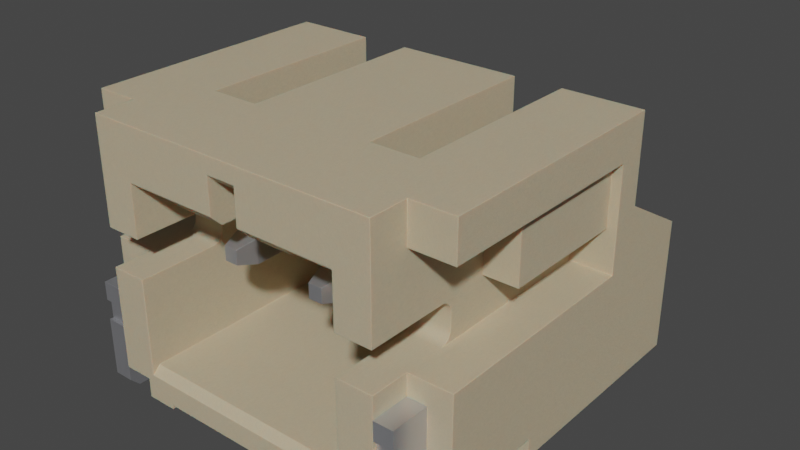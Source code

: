 # Source: Conn_JST_PH_1x2_S2B-PH-SM4-TB-LF-SN.blend  (saved by Blender 4.1.23; exported with 4.5.12 LTS)
import bpy
from mathutils import Matrix  # noqa: F401  (used for matrix-valued properties, if any)

bpy.ops.wm.read_factory_settings(use_empty=True)
scene = bpy.context.scene
scene.name = 'Scene'

# ---- collections
col_collection = bpy.data.collections.new('Collection'); scene.collection.children.link(col_collection)

# ---- materials (node trees are filled in below, after node groups)
mat_metal_pins = bpy.data.materials.new('metal_pins')
mat_metal_pins.use_transparent_shadow = False
mat_metal_pins.preview_render_type = 'CUBE'
mat_plastic_case_beige = bpy.data.materials.new('plastic_case_beige')
mat_plastic_case_beige.use_transparent_shadow = False
mat_plastic_case_beige.preview_render_type = 'CUBE'

# ---- material node trees
mat_metal_pins.use_nodes = True; mat_metal_pins.node_tree.nodes.clear()
_N = mat_metal_pins.node_tree.nodes; _L = mat_metal_pins.node_tree.links
n0 = _N.new('ShaderNodeMapping'); n0.name = 'Mapping'; n0.location = (-1447, -91)
n0.inputs[3].default_value = (4.8, 1.2, 1.1)
n1 = _N.new('ShaderNodeBsdfPrincipled'); n1.name = 'Principled BSDF'; n1.location = (-560, 254)
n1.distribution = 'GGX'
n1.subsurface_method = 'BURLEY'
n1.inputs[1].default_value = 0.7818
n1.inputs[2].default_value = 0.2886
n1.inputs[3].default_value = 1.45
n1.inputs[13].default_value = 0.0
n1.inputs[27].default_value = (0.0, 0.0, 0.0, 1.0)
n1.inputs[28].default_value = 1.0
n2 = _N.new('ShaderNodeOutputMaterial'); n2.name = 'Material Output.002'; n2.location = (-205, 253)
n2.width = 213
n3 = _N.new('ShaderNodeTexNoise'); n3.name = 'Noise Texture.002'; n3.location = (-1228, -73)
n3.inputs[2].default_value = 0.1
n3.inputs[3].default_value = 7.0
n3.inputs[4].default_value = 0.6
n3.inputs[8].default_value = 0.4
n4 = _N.new('ShaderNodeTexCoord'); n4.name = 'Texture Coordinate'; n4.location = (-1636, -116)
n5 = _N.new('ShaderNodeMix'); n5.name = 'Mix.001'; n5.location = (-921, 45)
n5.data_type = 'RGBA'
n5.inputs[6].default_value = (0.9398, 0.9547, 1.0, 1.0)
n5.inputs[7].default_value = (0.13, 0.1259, 0.1359, 1.0)
n6 = _N.new('ShaderNodeBump'); n6.name = 'Bump.001'; n6.location = (-1001, -227)
n6.inputs[0].default_value = 0.05
n6.inputs[1].default_value = 0.01
n6.inputs[2].default_value = 1.0
_L.new(n1.outputs[0], n2.inputs[0])
_L.new(n3.outputs[0], n6.inputs[3])
_L.new(n0.outputs[0], n3.inputs[0])
_L.new(n3.outputs[0], n5.inputs[0])
_L.new(n4.outputs[3], n0.inputs[0])
_L.new(n5.outputs[2], n1.inputs[0])
_L.new(n6.outputs[0], n1.inputs[5])
n2.is_active_output = True
mat_plastic_case_beige.use_nodes = True; mat_plastic_case_beige.node_tree.nodes.clear()
_N = mat_plastic_case_beige.node_tree.nodes; _L = mat_plastic_case_beige.node_tree.links
n0 = _N.new('ShaderNodeMapping'); n0.name = 'Mapping'; n0.location = (-1285, 476)
n0.inputs[3].default_value = (3.0, 1.0, 1.0)
n1 = _N.new('ShaderNodeOutputMaterial'); n1.name = 'Material Output.001'; n1.location = (26, 511)
n2 = _N.new('ShaderNodeTexCoord'); n2.name = 'Texture Coordinate'; n2.location = (-1524, 391)
n3 = _N.new('ShaderNodeTexNoise'); n3.name = 'Noise Texture'; n3.location = (-936, 387)
n3.inputs[2].default_value = 80.0
n3.inputs[3].default_value = 10.8
n3.inputs[4].default_value = 0.917
n3.inputs[8].default_value = 1.6
n4 = _N.new('ShaderNodeBump'); n4.name = 'Bump'; n4.location = (-650, 112)
n4.inputs[0].default_value = 0.05
n4.inputs[1].default_value = 1.0
n4.inputs[2].default_value = 1.0
n5 = _N.new('ShaderNodeValToRGB'); n5.name = 'ColorRamp'; n5.location = (-628, 397)
while len(n5.color_ramp.elements) > 1: n5.color_ramp.elements.remove(n5.color_ramp.elements[-1])
n5.color_ramp.elements[0].position = 0.0; n5.color_ramp.elements[0].color = (0.4187, 0.3465, 0.2389, 1.0)
_e = n5.color_ramp.elements.new(1.0); _e.color = (1.0, 0.8122, 0.55, 1.0)
n6 = _N.new('ShaderNodeBsdfPrincipled'); n6.name = 'Principled BSDF.001'; n6.location = (-306, 487)
n6.distribution = 'GGX'
n6.subsurface_method = 'BURLEY'
n6.inputs[1].default_value = 0.02
n6.inputs[2].default_value = 0.4636
n6.inputs[3].default_value = 1.4
n6.inputs[8].default_value = 1.0
n6.inputs[10].default_value = 0.1
n6.inputs[13].default_value = 0.3
n6.inputs[18].default_value = 0.2
n6.inputs[27].default_value = (0.0, 0.0, 0.0, 1.0)
n6.inputs[28].default_value = 1.0
n7 = _N.new('ShaderNodeMix'); n7.name = 'Mix'; n7.location = (-476, 367)
n7.data_type = 'RGBA'
n7.inputs[0].default_value = 0.1
n7.inputs[7].default_value = (0.2029, 0.2525, 0.1267, 1.0)
_L.new(n6.outputs[0], n1.inputs[0])
_L.new(n0.outputs[0], n3.inputs[0])
_L.new(n2.outputs[0], n0.inputs[0])
_L.new(n3.outputs[0], n5.inputs[0])
_L.new(n3.outputs[0], n4.inputs[3])
_L.new(n4.outputs[0], n6.inputs[5])
_L.new(n5.outputs[0], n7.inputs[6])
_L.new(n7.outputs[2], n6.inputs[0])
n1.is_active_output = True

# ---- world
world_world = bpy.data.worlds.new('World'); scene.world = world_world
world_world.use_nodes = True; world_world.node_tree.nodes.clear()
_N = world_world.node_tree.nodes; _L = world_world.node_tree.links
n0 = _N.new('ShaderNodeOutputWorld'); n0.name = 'World Output'; n0.location = (300, 300)
n1 = _N.new('ShaderNodeBackground'); n1.name = 'Background'; n1.location = (10, 300)
n1.inputs[0].default_value = (0.05088, 0.05088, 0.05088, 1.0)
_L.new(n1.outputs[0], n0.inputs[0])
n0.is_active_output = True
world_world.color = (0.05088, 0.05088, 0.05088)
world_world.use_sun_shadow = False
world_world.sun_shadow_jitter_overblur = 0.0

# ---- meshes
me_shape_9_indexedfaceset_001 = bpy.data.meshes.new('SHAPE_9_IndexedFaceSet.001')
me_shape_9_indexedfaceset_001.from_pydata([(0.3005, 0.2777, -0.8787), (0.4974, 1.136, -0.8787), (0.3005, 1.136, -0.8787), (0.3005, 0.2777, -0.6818), (0.3005, 0.2182, -0.6894), (0.3005, 0.0766, -0.794), (0.3005, 0.05186, -0.8486), (0.4974, 0.2182, -0.6894), (0.4974, 0.1143, -0.7474), (0.4974, 0.0766, -0.794), (0.4974, 0.05186, -0.8486), (0.4974, 0.04166, -0.9077), (0.3005, 0.04166, -0.9077), (0.4974, 0.014, -1.541), (0.4974, 0.2107, -1.55), (0.4552, 0.1645, -1.705), (0.4974, 0.2383, -0.9163), (0.3005, 0.2383, -0.9163), (0.4974, 0.24, -0.9065), (0.4974, 0.2441, -0.8974), (0.4974, 0.2504, -0.8896), (0.4974, 0.2585, -0.8836), (0.4974, 0.2677, -0.8799), (0.3005, 0.24, -0.9065), (0.3005, 0.2441, -0.8974), (0.3005, 0.2504, -0.8896), (0.3005, 0.2677, -0.8799), (0.3005, 1.303, -0.8095), (0.3005, 1.341, -0.7605), (0.3005, 1.364, -0.7036), (0.3005, 1.372, -0.6424), (0.4974, 1.372, -0.6424), (0.4974, 1.197, -0.8706), (0.4974, 1.254, -0.847), (0.4974, 1.303, -0.8095), (0.4974, 1.341, -0.7605), (0.4552, 1.333, 1.306), (0.4974, 1.372, 1.149), (0.3427, 1.333, 1.306), (0.4552, 1.215, 1.306), (0.3005, 1.175, 1.149), (0.3427, 1.215, 1.306), (0.4974, 1.175, 1.149), (0.3005, 1.175, -0.6818), (0.4974, 0.2777, -0.6818), (0.4974, 0.1625, -0.7118), (0.4974, 0.2777, -0.8787), (0.4974, 1.364, -0.7036), (0.3005, 0.1625, -0.7118), (0.3005, 0.1143, -0.7474), (0.3005, 0.014, -1.541), (0.3005, 0.2585, -0.8836), (0.3005, 1.197, -0.8706), (0.3005, 1.254, -0.847), (0.3005, 1.372, 1.149), (0.3427, 0.04646, -1.7), (0.3427, 0.1645, -1.705), (0.3005, 0.2107, -1.55), (0.4552, 0.04646, -1.7), (-0.29, 0.2777, -0.6818), (-0.29, 0.2182, -0.6894), (-0.29, 0.1625, -0.7118), (-0.29, 0.1143, -0.7474), (-0.4869, 0.1625, -0.7118), (-0.4869, 0.1143, -0.7474), (-0.4869, 0.05186, -0.8486), (-0.4869, 0.04166, -0.9077), (-0.29, 0.04166, -0.9077), (-0.3322, 0.04646, -1.7), (-0.4447, 0.04646, -1.7), (-0.4869, 0.2107, -1.55), (-0.29, 0.2107, -1.55), (-0.29, 0.2777, -0.8787), (-0.4869, 0.2504, -0.8896), (-0.29, 0.2383, -0.9163), (-0.29, 0.2441, -0.8974), (-0.29, 0.2504, -0.8896), (-0.29, 0.2585, -0.8836), (-0.29, 0.2677, -0.8799), (-0.29, 1.136, -0.8787), (-0.4869, 0.2777, -0.8787), (-0.29, 1.197, -0.8706), (-0.29, 1.254, -0.847), (-0.29, 1.303, -0.8095), (-0.29, 1.364, -0.7036), (-0.4869, 1.197, -0.8706), (-0.4869, 1.303, -0.8095), (-0.4869, 1.364, -0.7036), (-0.4869, 1.372, -0.6424), (-0.29, 1.372, -0.6424), (-0.3322, 1.333, 1.306), (-0.3322, 1.215, 1.306), (-0.4447, 1.215, 1.306), (-0.4869, 1.372, 1.149), (-0.4869, 1.136, -0.8787), (-0.4869, 1.254, -0.847), (-0.4869, 1.341, -0.7605), (-0.4869, 0.2383, -0.9163), (-0.4869, 0.24, -0.9065), (-0.4869, 0.2441, -0.8974), (-0.4869, 0.2585, -0.8836), (-0.4869, 0.2677, -0.8799), (-0.4869, 0.2777, -0.6818), (-0.4869, 0.2182, -0.6894), (-0.4869, 0.0766, -0.794), (-0.29, 1.175, 1.149), (-0.29, 1.372, 1.149), (-0.29, 1.341, -0.7605), (-0.29, 0.24, -0.9065), (-0.29, 0.0766, -0.794), (-0.29, 0.05186, -0.8486), (-0.4447, 1.333, 1.306), (-0.4869, 1.175, 1.149), (-0.29, 0.014, -1.541), (-0.3322, 0.1645, -1.705), (-0.4869, 0.014, -1.541), (-0.4447, 0.1645, -1.705), (1.364, 0.8801, 1.68), (1.206, 0.8801, 1.68), (1.206, 0.7268, 1.68), (1.206, 0.7268, 1.649), (1.364, 0.5644, 1.649), (1.206, 0.5644, 1.649), (1.206, 0.5644, 1.68), (1.364, 0.09274, 1.68), (1.206, 0.014, 1.602), (1.364, 0.014, 1.309), (1.206, 0.014, 1.309), (1.364, 0.05337, 1.269), (1.206, 0.05337, 1.219), (1.206, 0.014, 1.18), (1.364, 0.014, 0.6174), (1.206, 0.014, 0.6174), (1.206, 0.09274, 0.5387), (1.364, 0.09274, 0.5387), (1.206, 0.8801, 0.5387), (1.364, 0.8801, 0.5387), (1.364, 0.7268, 1.68), (1.364, 0.7268, 1.649), (1.364, 0.5644, 1.68), (1.364, 0.014, 1.602), (1.364, 0.05337, 1.219), (1.364, 0.014, 1.18), (1.206, 0.09274, 1.68), (1.206, 0.05337, 1.269), (0.7237, 0.05337, -0.6818), (1.56, 0.05337, -1.312), (1.56, 0.05337, 0.4993), (0.9698, 0.05337, 1.68), (-1.196, 1.274, 0.9324), (-0.9003, 1.156, 0.9324), (-0.9003, 1.372, 1.031), (-1.196, 1.372, 1.031), (-1.55, 2.219, 1.365), (-1.55, 1.057, 1.365), (-1.55, 0.05337, 0.4993), (-1.55, 2.219, -0.6818), (-1.55, 1.906, 1.365), (-1.55, 1.057, -0.4515), (1.206, 1.156, 0.9324), (1.206, 1.086, 0.9612), (1.206, 1.061, 1.005), (1.206, 1.359, 0.9816), (1.206, 1.343, 0.9612), (1.206, 1.323, 0.9456), (1.206, 1.299, 0.9357), (1.56, 1.906, 1.365), (1.482, 1.906, -0.4515), (1.56, 1.906, -0.4515), (1.56, 1.057, -0.4515), (1.206, 1.4, -0.4515), (1.206, 1.274, 0.9324), (1.206, 1.372, 1.68), (1.206, 1.372, 1.031), (1.245, 0.05337, -0.6818), (1.56, 1.51, -0.6818), (1.56, 2.219, -0.6818), (0.5171, 2.219, -0.6818), (-0.9003, 1.707, -0.6818), (-1.55, 1.51, -0.6818), (-0.7133, 0.05337, -0.6818), (-0.7133, 0.0888, -0.6818), (0.7237, 0.0888, -0.6818), (0.4974, 1.372, -0.6818), (-0.4869, 1.175, -0.6818), (-0.29, 1.372, -0.6818), (-1.235, 0.05337, -0.6818), (0.9698, 0.2108, 1.68), (0.7237, 0.0888, 1.68), (-0.7133, 0.0888, 1.68), (-0.7133, 0.05337, 1.68), (-1.196, 0.2108, 1.68), (-0.9003, 1.057, 1.68), (0.9108, 0.266, 1.68), (0.9698, 0.2108, 0.4993), (0.9698, 0.05337, 0.4993), (1.56, 2.219, 1.365), (-1.55, 0.2108, 0.4993), (-0.9593, 0.05337, 0.4993), (-0.9593, 0.05337, 1.68), (1.206, 1.057, 1.68), (1.206, 0.2108, 0.5387), (0.9108, 1.768, 1.651), (0.9108, 1.372, 1.68), (0.9108, 1.372, 1.031), (0.9108, 1.274, 0.9324), (0.9108, 1.299, 0.9357), (0.9108, 1.323, 0.9456), (0.9108, 1.086, 0.9612), (0.9108, 0.329, -0.2291), (0.9108, 1.707, -0.6818), (0.9108, 2.219, -0.6818), (0.9108, 1.768, 0.893), (0.9108, 0.329, 1.617), (-0.9003, 0.329, 1.617), (-0.9003, 1.372, 1.68), (-0.9003, 1.299, 0.9357), (-0.9003, 1.274, 0.9324), (-0.9003, 0.329, -0.2291), (-0.9003, 2.219, -0.6818), (-1.196, 0.2108, 0.5387), (1.56, 0.2108, 0.4993), (1.206, 0.2108, 1.68), (1.56, 0.2108, 1.365), (1.56, 1.057, 1.365), (1.364, 0.8801, 1.365), (1.245, 0.05337, -1.312), (1.56, 1.146, -1.312), (1.206, 2.219, 1.365), (-1.196, 2.219, 1.68), (-0.9003, 2.219, 0.893), (-0.5066, 2.219, -0.6818), (1.206, 1.906, 1.365), (1.245, 1.146, -1.312), (1.245, 1.51, -0.6818), (-1.235, 1.51, -0.6818), (-1.235, 0.05337, -1.312), (-0.9593, 0.2108, 1.68), (-0.9593, 0.2108, 0.4993), (-1.55, 0.2108, 1.365), (-1.353, 0.8801, 1.365), (-1.353, 0.2108, 1.365), (-1.55, 1.146, -1.312), (-1.235, 1.146, -1.312), (-1.55, 0.05337, -1.312), (0.5171, 2.219, 0.893), (0.9108, 2.219, 0.893), (0.5171, 1.707, -0.6818), (0.5171, 1.707, 0.00717), (1.206, 1.057, -0.4515), (1.206, 1.057, 1.365), (0.9108, 1.057, 1.68), (-0.9003, 0.9294, -0.2291), (0.9108, 0.9294, -0.2291), (-0.1129, 1.707, 0.00717), (-0.5066, 2.219, 0.893), (-0.5066, 1.707, -0.6818), (-0.9003, 1.707, 0.00717), (-1.196, 1.057, 1.68), (-1.196, 1.057, 1.365), (0.5171, 1.768, 1.651), (0.5171, 1.707, 1.59), (-0.5066, 1.707, 1.59), (-0.1129, 1.797, 1.68), (-1.196, 1.372, 1.68), (1.206, 2.219, 1.68), (0.9108, 1.797, 1.68), (0.1234, 1.797, 1.68), (0.1234, 2.085, 1.68), (-1.196, 1.906, 1.365), (-1.196, 2.219, 1.365), (-1.196, 1.343, 0.9612), (-1.196, 1.359, 0.9816), (-1.196, 1.369, 1.005), (-1.196, 1.057, -0.4515), (0.1234, 2.022, 1.617), (0.1234, 1.707, 1.59), (-0.9003, 1.166, 0.00717), (0.9108, 1.166, 0.00717), (-0.1129, 2.022, 1.617), (-0.1129, 2.022, 0.00717), (-0.1129, 1.707, 1.59), (-0.5066, 1.707, 0.00717), (0.1234, 2.022, 0.00717), (0.1234, 1.707, 0.00717), (0.9108, 1.707, 0.00717), (-0.29, 1.175, 0.00717), (-0.4869, 1.372, 0.00717), (0.3005, 1.372, 0.00717), (0.3005, 1.175, 0.00717), (0.4974, 1.175, 0.00717), (0.4974, 1.175, -0.6818), (0.3005, 1.372, -0.6818), (0.4974, 1.372, 0.00717), (-0.4869, 1.372, -0.6818), (-0.29, 1.175, -0.6818), (-0.29, 1.372, 0.00717), (-0.4869, 1.175, 0.00717), (1.206, 1.906, 0.6115), (1.482, 1.4, 0.6115), (1.206, 1.4, 0.6115), (1.482, 1.4, -0.4515), (1.482, 1.906, 0.6115), (1.206, 0.8801, 1.365), (1.364, 0.2108, 1.365), (1.364, 0.2108, 0.5387), (-1.196, 1.4, -0.4515), (-1.55, 1.906, -0.4515), (-1.196, 1.906, 0.6115), (-1.471, 1.906, -0.4515), (-1.196, 1.4, 0.6115), (-1.471, 1.4, 0.6115), (-1.471, 1.4, -0.4515), (-1.471, 1.906, 0.6115), (-1.196, 0.8801, 1.365), (-1.353, 0.2108, 0.5387), (-1.353, 0.8801, 0.5387), (0.7237, 0.05337, 1.68), (-0.9003, 1.768, 1.651), (-0.9003, 1.797, 1.68), (-0.5066, 1.768, 1.651), (-0.9003, 0.266, 1.68), (-0.1129, 2.085, 1.68), (0.5171, 1.768, 0.893), (-0.5066, 1.768, 0.893), (-0.9003, 1.768, 0.893), (-1.196, 1.156, 0.9324), (-0.9003, 1.13, 0.9357), (-0.9003, 1.107, 0.9456), (-0.9003, 1.086, 0.9612), (-0.9003, 1.07, 0.9816), (-0.9003, 1.061, 1.005), (-0.9003, 1.057, 1.031), (-1.196, 1.057, 1.031), (-1.196, 1.061, 1.005), (-1.196, 1.07, 0.9816), (-1.196, 1.086, 0.9612), (-1.196, 1.107, 0.9456), (-1.196, 1.13, 0.9357), (-1.196, 1.299, 0.9357), (-1.196, 1.323, 0.9456), (-0.9003, 1.369, 1.005), (-0.9003, 1.359, 0.9816), (-0.9003, 1.343, 0.9612), (-0.9003, 1.323, 0.9456), (0.9108, 1.156, 0.9324), (1.206, 1.13, 0.9357), (1.206, 1.107, 0.9456), (1.206, 1.07, 0.9816), (1.206, 1.057, 1.031), (0.9108, 1.057, 1.031), (0.9108, 1.061, 1.005), (0.9108, 1.07, 0.9816), (0.9108, 1.107, 0.9456), (0.9108, 1.13, 0.9357), (0.9108, 1.343, 0.9612), (0.9108, 1.359, 0.9816), (0.9108, 1.369, 1.005), (1.206, 1.369, 1.005), (-1.196, 0.8801, 1.68), (-1.196, 0.7268, 1.68), (-1.353, 0.8801, 1.68), (-1.353, 0.7268, 1.68), (-1.196, 0.7268, 1.649), (-1.353, 0.5644, 1.68), (-1.196, 0.5644, 1.68), (-1.196, 0.5644, 1.649), (-1.196, 0.09274, 1.68), (-1.353, 0.014, 1.602), (-1.353, 0.09274, 1.68), (-1.353, 0.014, 1.309), (-1.196, 0.014, 1.309), (-1.196, 0.014, 1.602), (-1.196, 0.05337, 1.219), (-1.353, 0.05337, 1.269), (-1.196, 0.014, 0.6174), (-1.353, 0.014, 0.6174), (-1.353, 0.09274, 0.5387), (-1.353, 0.014, 1.18), (-1.353, 0.05337, 1.219), (-1.353, 0.5644, 1.649), (-1.353, 0.7268, 1.649), (-1.196, 0.09274, 0.5387), (-1.196, 0.8801, 0.5387), (-1.196, 0.014, 1.18), (-1.196, 0.05337, 1.269)], [], [(5, 6, 10, 9), (11, 10, 6, 12), (48, 49, 8, 45), (18, 23, 24, 19), (3, 4, 7, 44), (49, 5, 9, 8), (11, 12, 50, 13), (4, 48, 45, 7), (58, 55, 56, 15), (113, 115, 69, 68), (14, 57, 17, 16), (114, 116, 70, 71), (20, 25, 51, 21), (53, 27, 34, 33), (21, 51, 26, 22), (31, 47, 29, 30), (22, 26, 0, 46), (19, 24, 25, 20), (23, 18, 16, 17), (27, 28, 35, 34), (2, 52, 32, 1), (62, 61, 63, 64), (28, 29, 47, 35), (31, 30, 54, 37), (52, 53, 33, 32), (38, 41, 39, 36), (106, 93, 111, 90), (40, 43, 291, 42), (91, 92, 112, 105), (59, 295, 184, 102), (43, 40, 54, 30, 29, 28, 27, 53, 52, 2, 0, 26, 51, 25, 24, 23, 17, 57, 50, 12, 6, 5, 49, 48, 4, 3), (104, 64, 63, 103, 102, 184, 112, 93, 88, 87, 96, 86, 95, 85, 94, 80, 101, 100, 73, 99, 98, 97, 70, 115, 66, 65), (21, 22, 46, 1, 32, 33, 34, 35, 47, 31, 37, 42, 291, 44, 7, 45, 8, 9, 10, 11, 13, 14, 16, 18, 19, 20), (305, 201, 222, 187, 194, 221, 223, 304), (286, 297, 287, 296, 254, 282, 257, 277, 278, 285, 248, 293, 290, 289), (197, 239, 154, 158, 307, 157, 153, 156, 179, 242, 244, 155), (42, 37, 36, 39), (14, 13, 58, 15), (115, 70, 116, 69), (102, 103, 60, 59), (109, 62, 64, 104), (67, 66, 115, 113), (73, 76, 75, 99), (110, 109, 104, 65), (67, 110, 65, 66), (61, 60, 103, 63), (68, 69, 116, 114), (15, 56, 57, 14), (71, 70, 97, 74), (39, 41, 40, 42), (78, 101, 80, 72), (99, 75, 108, 98), (98, 108, 74, 97), (101, 78, 77, 100), (79, 72, 80, 94), (100, 77, 76, 73), (83, 82, 95, 86), (82, 81, 85, 95), (107, 83, 86, 96), (120, 122, 121, 138), (94, 85, 81, 79), (84, 107, 96, 87), (89, 84, 87, 88), (89, 88, 93, 106), (91, 90, 111, 92), (235, 186, 236, 243), (295, 105, 112, 184), (37, 54, 38, 36), (76, 77, 78, 72, 79, 81, 82, 83, 107, 84, 89, 106, 105, 295, 59, 60, 61, 62, 109, 110, 67, 113, 71, 74, 108, 75), (156, 219, 178, 256, 294, 184, 235, 179), (220, 315, 241, 239, 197, 238, 237, 191), (154, 239, 241, 240, 314, 259), (40, 41, 38, 54), (106, 90, 91, 105), (57, 56, 55, 50), (93, 112, 92, 111), (118, 119, 137, 117), (119, 120, 138, 137), (122, 123, 139, 121), (123, 143, 124, 139), (124, 143, 125, 140), (131, 132, 133, 134), (140, 125, 127, 126), (126, 127, 144, 128), (128, 144, 129, 141), (141, 129, 130, 142), (142, 130, 132, 131), (133, 135, 136, 134), (146, 226, 233, 227), (217, 149, 326, 150), (140, 126, 128, 141, 142, 131, 134, 136, 117, 137, 138, 121, 139, 124), (307, 158, 274, 306, 312, 309), (113, 68, 114, 71), (145, 174, 226, 146, 147, 195, 148, 317), (215, 264, 152, 151), (270, 153, 157, 269), (171, 205, 345, 159), (263, 319, 318, 320, 262, 281), (302, 167, 168, 166, 232, 298), (172, 203, 204, 173), (13, 50, 55, 58), (148, 195, 194, 187), (198, 155, 244, 236, 186, 180, 190, 199), (210, 183, 292, 247), (237, 199, 190, 189, 188, 317, 148, 187, 222, 200, 251, 193, 321, 192, 258, 191), (169, 224, 223, 221, 147, 146, 227, 175, 176, 196, 166, 168), (221, 194, 195, 147), (198, 238, 197, 155), (198, 199, 237, 238), (209, 218, 214, 213), (222, 201, 135, 303, 250, 200), (266, 202, 212, 246, 211, 210, 285, 278, 253, 209, 213, 193, 251, 350, 351, 352, 208, 353, 354, 345, 205, 206, 207, 355, 356, 357, 204, 203), (322, 268, 267, 266, 203, 172, 265, 229, 264, 215, 319, 263), (227, 233, 234, 175), (332, 192, 321, 214, 218, 252, 277, 257, 178, 219, 230, 325, 318, 319, 215, 151, 341, 342, 343, 344, 216, 217, 150, 327, 328, 329, 330, 331), (225, 304, 223, 224, 250, 303), (183, 210, 211, 176, 175, 234, 174, 145, 182, 181, 180, 186, 235, 184, 295, 185, 294, 256, 231, 177, 247, 292, 43, 291), (248, 284, 283, 280, 254, 296, 286, 289, 288, 293), (229, 265, 228, 196, 176, 211, 246, 245, 177, 231, 255, 230, 219, 156, 153, 270), (196, 228, 232, 166), (243, 242, 179, 235), (233, 226, 174, 234), (135, 133, 132, 130, 129, 144, 127, 125, 143, 123, 122, 120, 119, 118), (236, 244, 242, 243), (261, 276, 284, 248), (212, 323, 245, 246), (285, 210, 247, 248), (218, 209, 253, 252), (349, 350, 251, 200, 250, 224, 169, 249), (281, 262, 282, 254), (324, 325, 230, 255), (178, 257, 282, 256), (275, 279, 280, 283), (259, 258, 192, 332, 333, 274, 158, 154), (255, 231, 256, 282, 262, 320, 324), (261, 248, 247, 177, 245, 323, 260), (270, 269, 308, 310, 306, 274, 333, 334, 335, 336, 337, 338, 326, 149, 339, 340, 271, 272, 273, 152, 264, 229), (275, 283, 284, 276, 267, 268), (290, 291, 43, 289), (288, 292, 183, 293), (265, 172, 173, 358, 162, 163, 164, 165, 171, 159, 346, 347, 160, 348, 161, 349, 249, 170, 300, 298, 232, 228), (263, 281, 254, 280, 279, 322), (296, 185, 295, 286), (292, 288, 289, 43), (183, 291, 290, 293), (297, 286, 295, 184), (294, 185, 296, 287), (184, 294, 287, 297), (298, 300, 299, 302), (299, 300, 170, 301), (328, 337, 336, 329), (301, 167, 302, 299), (135, 201, 305, 136), (303, 135, 136, 225), (305, 304, 225, 136), (311, 312, 306, 310), (308, 313, 311, 310), (309, 312, 311, 313), (316, 383, 314, 240), (241, 315, 316, 240), (315, 220, 383, 316), (182, 188, 189, 181), (182, 145, 317, 188), (189, 190, 180, 181), (214, 321, 193, 213), (259, 314, 383, 220, 191, 258), (266, 267, 276, 261, 260, 202), (169, 168, 167, 301, 170, 249), (275, 268, 322, 279), (202, 260, 323, 212), (320, 318, 325, 324), (338, 327, 150, 326), (216, 339, 149, 217), (329, 336, 335, 330), (327, 338, 337, 328), (331, 334, 333, 332), (348, 352, 351, 161), (346, 354, 353, 347), (344, 340, 339, 216), (343, 271, 340, 344), (342, 272, 271, 343), (341, 273, 272, 342), (151, 152, 273, 341), (354, 346, 159, 345), (347, 353, 208, 160), (356, 162, 358, 357), (160, 208, 352, 348), (161, 351, 350, 349), (252, 253, 278, 277), (165, 206, 205, 171), (207, 164, 163, 355), (355, 163, 162, 356), (206, 165, 164, 207), (357, 358, 173, 204), (360, 359, 361, 362), (359, 383, 316, 361), (363, 360, 362, 381), (372, 368, 370, 371), (366, 363, 381, 380), (365, 366, 380, 364), (367, 365, 364, 369), (367, 369, 368, 372), (371, 370, 374, 385), (43, 3, 44, 291), (385, 374, 379, 373), (373, 379, 378, 384), (384, 378, 376, 375), (375, 376, 377, 382), (383, 382, 377, 316), (330, 335, 334, 331), (380, 381, 362, 361, 316, 377, 376, 378, 379, 374, 370, 368, 369, 364), (157, 307, 309, 313, 308, 269), (371, 385, 373, 384, 375, 382, 383, 359, 360, 363, 366, 365, 367, 372), (0, 2, 1, 46), (303, 225, 117, 118)])
me_shape_9_indexedfaceset_001.polygons.foreach_set('use_smooth', [True] * 215)
me_shape_9_indexedfaceset_001.polygons.foreach_set('material_index', [0, 0, 0, 0, 0, 0, 0, 0, 0, 0, 0, 0, 0, 0, 0, 0, 0, 0, 0, 0, 0, 0, 0, 0, 0, 0, 0, 0, 0, 0, 0, 0, 0, 1, 1, 1, 0, 0, 0, 0, 0, 0, 0, 0, 0, 0, 0, 0, 0, 0, 0, 0, 0, 0, 0, 0, 0, 0, 0, 0, 0, 0, 0, 0, 0, 1, 0, 0, 0, 1, 1, 1, 0, 0, 0, 0, 0, 0, 0, 0, 0, 0, 0, 0, 0, 0, 0, 0, 1, 1, 0, 1, 0, 1, 1, 1, 1, 1, 1, 1, 0, 1, 1, 1, 1, 1, 1, 1, 1, 1, 1, 1, 1, 1, 1, 1, 1, 1, 1, 1, 1, 1, 0, 1, 1, 1, 1, 1, 1, 1, 1, 1, 1, 1, 1, 1, 1, 1, 1, 1, 1, 1, 1, 1, 1, 1, 1, 1, 1, 1, 1, 1, 1, 1, 1, 1, 1, 1, 1, 1, 1, 1, 1, 1, 1, 1, 1, 1, 1, 1, 1, 1, 1, 1, 1, 1, 1, 1, 1, 1, 1, 1, 1, 1, 1, 1, 1, 1, 1, 1, 1, 1, 1, 1, 0, 0, 0, 0, 0, 0, 0, 0, 0, 0, 0, 0, 0, 0, 0, 1, 0, 1, 0, 0, 0])
_k = set([(0, 2), (0, 26), (1, 32), (1, 46), (2, 52), (3, 4), (3, 43), (4, 48), (5, 6), (5, 49), (6, 12), (7, 44), (7, 45), (8, 9), (8, 45), (9, 10), (10, 11), (11, 13), (12, 50), (13, 14), (13, 50), (13, 58), (14, 15), (14, 16), (14, 57), (15, 56), (15, 58), (16, 18), (17, 23), (17, 57), (18, 19), (19, 20), (20, 21), (21, 22), (22, 46), (23, 24), (24, 25), (25, 51), (26, 51), (27, 28), (27, 53), (28, 29), (29, 30), (30, 54), (31, 37), (31, 47), (32, 33), (33, 34), (34, 35), (35, 47), (36, 37), (36, 38), (36, 39), (37, 42), (37, 54), (38, 41), (38, 54), (39, 41), (39, 42), (40, 41), (40, 42), (40, 43), (40, 54), (42, 291), (43, 289), (43, 292), (44, 291), (48, 49), (50, 55), (50, 57), (52, 53), (55, 56), (55, 58), (56, 57), (59, 60), (59, 295), (60, 61), (61, 62), (62, 109), (63, 64), (63, 103), (64, 104), (65, 66), (65, 104), (66, 115), (67, 110), (67, 113), (68, 69), (68, 113), (68, 114), (69, 115), (69, 116), (70, 71), (70, 97), (70, 115), (70, 116), (71, 74), (71, 113), (71, 114), (72, 78), (72, 79), (73, 99), (73, 100), (74, 108), (75, 76), (75, 108), (76, 77), (77, 78), (79, 81), (80, 94), (80, 101), (81, 82), (82, 83), (83, 107), (84, 89), (84, 107), (85, 94), (85, 95), (86, 95), (86, 96), (87, 88), (87, 96), (88, 93), (89, 106), (90, 91), (90, 106), (90, 111), (91, 92), (91, 105), (92, 111), (92, 112), (93, 106), (93, 111), (93, 112), (97, 98), (98, 99), (100, 101), (102, 103), (102, 184), (105, 106), (105, 112), (105, 295), (109, 110), (112, 184), (113, 115), (114, 116), (117, 118), (117, 136), (117, 137), (118, 119), (118, 135), (119, 120), (119, 137), (120, 122), (120, 138), (121, 122), (121, 138), (121, 139), (122, 123), (123, 139), (123, 143), (124, 139), (124, 140), (124, 143), (125, 127), (125, 140), (125, 143), (126, 127), (126, 128), (126, 140), (127, 144), (128, 141), (128, 144), (129, 130), (129, 141), (129, 144), (130, 132), (130, 142), (131, 132), (131, 134), (131, 142), (132, 133), (133, 134), (133, 135), (134, 136), (135, 136), (135, 201), (135, 303), (136, 225), (136, 305), (137, 138), (141, 142), (145, 174), (145, 182), (145, 317), (146, 147), (146, 226), (146, 227), (147, 195), (147, 221), (148, 187), (148, 195), (148, 317), (149, 326), (149, 339), (150, 217), (150, 327), (151, 215), (151, 341), (152, 264), (152, 273), (153, 156), (153, 157), (153, 270), (154, 158), (154, 239), (154, 259), (155, 197), (155, 198), (155, 244), (156, 179), (156, 219), (157, 269), (157, 307), (158, 274), (158, 307), (159, 171), (159, 346), (160, 347), (160, 348), (161, 348), (161, 349), (162, 163), (162, 358), (163, 164), (164, 165), (165, 171), (166, 168), (166, 196), (166, 232), (167, 168), (167, 301), (167, 302), (168, 169), (169, 224), (169, 249), (170, 249), (170, 300), (170, 301), (172, 173), (172, 203), (172, 265), (173, 358), (174, 226), (174, 234), (175, 176), (175, 227), (175, 234), (176, 196), (176, 211), (177, 231), (177, 245), (177, 247), (178, 219), (178, 256), (178, 257), (179, 235), (179, 242), (180, 181), (180, 186), (180, 190), (181, 182), (181, 189), (182, 188), (183, 291), (183, 292), (183, 293), (184, 294), (184, 297), (185, 294), (185, 295), (185, 296), (186, 235), (186, 236), (187, 194), (187, 222), (188, 189), (188, 317), (189, 190), (190, 199), (191, 220), (191, 237), (191, 258), (192, 258), (192, 321), (192, 332), (193, 213), (193, 251), (193, 321), (194, 195), (194, 221), (196, 228), (197, 238), (197, 239), (198, 199), (198, 238), (199, 237), (200, 222), (200, 250), (200, 251), (201, 222), (201, 305), (202, 212), (202, 260), (202, 266), (203, 204), (203, 266), (204, 357), (205, 206), (205, 345), (206, 207), (207, 355), (208, 352), (208, 353), (209, 213), (209, 218), (209, 253), (210, 211), (210, 247), (210, 285), (211, 246), (212, 246), (212, 323), (213, 214), (214, 218), (214, 321), (215, 264), (215, 319), (216, 217), (216, 344), (218, 252), (219, 230), (220, 315), (220, 383), (221, 223), (223, 224), (223, 304), (224, 250), (225, 303), (225, 304), (226, 233), (227, 233), (228, 232), (228, 265), (229, 264), (229, 265), (229, 270), (230, 255), (230, 325), (231, 255), (231, 256), (232, 298), (233, 234), (235, 243), (236, 243), (236, 244), (237, 238), (239, 241), (240, 241), (240, 314), (240, 316), (241, 315), (242, 243), (242, 244), (245, 246), (245, 323), (247, 248), (248, 261), (248, 284), (248, 285), (249, 349), (250, 303), (251, 350), (252, 253), (252, 277), (253, 278), (254, 280), (254, 281), (254, 282), (255, 324), (256, 282), (257, 277), (257, 282), (258, 259), (259, 314), (260, 261), (260, 323), (261, 276), (262, 281), (262, 282), (262, 320), (263, 281), (263, 319), (263, 322), (266, 267), (267, 268), (267, 276), (268, 275), (268, 322), (269, 270), (269, 308), (271, 272), (271, 340), (272, 273), (274, 306), (274, 333), (275, 279), (275, 283), (276, 284), (277, 278), (278, 285), (279, 280), (279, 322), (280, 283), (283, 284), (286, 295), (286, 296), (286, 297), (287, 294), (287, 296), (287, 297), (288, 289), (288, 292), (288, 293), (289, 290), (290, 291), (290, 293), (298, 300), (298, 302), (299, 300), (299, 301), (299, 302), (304, 305), (306, 310), (306, 312), (307, 309), (308, 310), (308, 313), (309, 312), (309, 313), (310, 311), (311, 312), (311, 313), (314, 383), (315, 316), (316, 361), (316, 377), (316, 383), (318, 319), (318, 320), (318, 325), (320, 324), (324, 325), (326, 338), (327, 328), (328, 329), (329, 330), (330, 331), (331, 332), (333, 334), (334, 335), (335, 336), (336, 337), (337, 338), (339, 340), (341, 342), (342, 343), (343, 344), (345, 354), (346, 347), (350, 351), (351, 352), (353, 354), (355, 356), (356, 357), (359, 360), (359, 361), (359, 383), (360, 362), (360, 363), (361, 362), (362, 381), (363, 366), (363, 381), (364, 365), (364, 369), (364, 380), (365, 366), (365, 367), (366, 380), (367, 369), (367, 372), (368, 369), (368, 370), (368, 372), (370, 371), (370, 374), (371, 372), (371, 385), (373, 379), (373, 384), (373, 385), (374, 379), (374, 385), (375, 376), (375, 382), (375, 384), (376, 377), (376, 378), (377, 382), (378, 379), (378, 384), (380, 381), (382, 383)])
me_shape_9_indexedfaceset_001.attributes.new('sharp_edge', 'BOOLEAN', 'EDGE').data.foreach_set('value', [ (min(e.vertices), max(e.vertices)) in _k for e in me_shape_9_indexedfaceset_001.edges])
_uv = me_shape_9_indexedfaceset_001.uv_layers.new(name='UVMap')
_uv.uv.foreach_set('vector', [0.1481, 0.5033, 0.04321, 0.2616, 0.04321, 0.2616, 0.1481, 0.5033, 0.0, 0.0, 0.04321, 0.2616, 0.04321, 0.2616, 0.0, 0.0, 0.5122, 0.8674, 0.3078, 0.7097, 0.3078, 0.7097, 0.5122, 0.8674, 1.0, 0.04321, 0.0, 0.04321, 0.0, 0.1481, 1.0, 0.1481, 1.0, 1.0, 0.748, 0.9663, 0.748, 0.9663, 1.0, 1.0, 0.3078, 0.7097, 0.1481, 0.5033, 0.1481, 0.5033, 0.3078, 0.7097, 1.0, 1.0, 1.0, 0.0, 0.0, 0.0, 0.0, 1.0, 0.748, 0.9663, 0.5122, 0.8674, 0.5122, 0.8674, 0.748, 0.9663, 0.0, 1.0, 0.0, 0.0, 1.0, 0.0, 1.0, 1.0, 1.0, 1.0, 0.0, 1.0, 0.2144, 0.0, 0.7856, 0.0, 0.0, 1.0, 0.0, 0.0, 1.0, 0.0, 1.0, 1.0, 0.7856, 0.0, 0.2144, 0.0, 0.0, 1.0, 1.0, 1.0, 1.0, 0.3078, 0.0, 0.3078, 0.0, 0.5122, 1.0, 0.5122, 0.134, 0.5, 0.2929, 0.7071, 0.2929, 0.7071, 0.134, 0.5, 1.0, 0.5122, 0.0, 0.5122, 0.0, 0.748, 1.0, 0.748, 1.0, 1.0, 0.7412, 0.9659, 0.7412, 0.9659, 1.0, 1.0, 1.0, 0.748, 0.0, 0.748, 0.0, 1.0, 1.0, 1.0, 1.0, 0.1481, 0.0, 0.1481, 0.0, 0.3078, 1.0, 0.3078, 0.0, 0.04321, 1.0, 0.04321, 1.0, 0.0, 0.0, 0.0, 0.2929, 0.7071, 0.5, 0.866, 0.5, 0.866, 0.2929, 0.7071, 0.0, 0.0, 0.03407, 0.2588, 0.03407, 0.2588, 0.0, 0.0, 0.3078, 0.7097, 0.5122, 0.8674, 0.5122, 0.8674, 0.3078, 0.7097, 0.5, 0.866, 0.7412, 0.9659, 0.7412, 0.9659, 0.5, 0.866, 0.0, 1.0, 0.0, 0.0, 1.0, 0.0, 1.0, 1.0, 0.03407, 0.2588, 0.134, 0.5, 0.134, 0.5, 0.03407, 0.2588, 1.0, 0.0, 0.0, 0.0, 0.0, 1.0, 1.0, 1.0, 1.0, 0.0, 0.0, 0.0, 0.2144, 1.0, 0.7856, 1.0, 1.0, 0.0, 0.0, 0.0, 0.0, 1.0, 1.0, 1.0, 0.7856, 1.0, 0.2144, 1.0, 0.0, 0.0, 1.0, 0.0, 0.0, 1.0, 1.0, 1.0, 1.0, 0.0, 0.0, 0.0, 0.3216, 0.8551, 1.0, 0.8551, 1.0, 1.0, 0.3362, 1.0, 0.3136, 0.9941, 0.2925, 0.9767, 0.2743, 0.9491, 0.2604, 0.913, 0.2517, 0.8711, 0.2487, 0.8261, 0.2487, 0.1941, 0.2482, 0.1868, 0.2468, 0.18, 0.2446, 0.1741, 0.2418, 0.1694, 0.2384, 0.1664, 0.2347, 0.1652, 0.0, 0.1448, 0.003182, 0.0, 0.2379, 0.02036, 0.2598, 0.02787, 0.2801, 0.04609, 0.2973, 0.07385, 0.3105, 0.1094, 0.3188, 0.1503, 0.3216, 0.1941, 0.2801, 0.04609, 0.2973, 0.07385, 0.3105, 0.1094, 0.3188, 0.1503, 0.3216, 0.1941, 0.3216, 0.8551, 1.0, 0.8551, 1.0, 1.0, 0.3362, 1.0, 0.3136, 0.9941, 0.2925, 0.9767, 0.2743, 0.9491, 0.2604, 0.913, 0.2517, 0.8711, 0.2487, 0.8261, 0.2487, 0.1941, 0.2482, 0.1868, 0.2468, 0.18, 0.2446, 0.1741, 0.2418, 0.1694, 0.2384, 0.1664, 0.2347, 0.1652, 0.0, 0.1448, 0.003182, 0.0, 0.2379, 0.02036, 0.2598, 0.02787, 0.2468, 0.18, 0.2482, 0.1868, 0.2487, 0.1941, 0.2487, 0.8261, 0.2517, 0.8711, 0.2604, 0.913, 0.2743, 0.9491, 0.2925, 0.9767, 0.3136, 0.9941, 0.3362, 1.0, 1.0, 1.0, 1.0, 0.8551, 0.3216, 0.8551, 0.3216, 0.1941, 0.3188, 0.1503, 0.3105, 0.1094, 0.2973, 0.07385, 0.2801, 0.04609, 0.2598, 0.02787, 0.2379, 0.02036, 0.003182, 0.0, 0.0, 0.1448, 0.2347, 0.1652, 0.2384, 0.1664, 0.2418, 0.1694, 0.2446, 0.1741, 0.03333, 0.6667, 0.03333, 0.4, 1.0, 0.4, 1.0, 0.0, 0.0, 0.0, 0.0, 1.0, 0.7333, 1.0, 0.7333, 0.6667, 0.337, 0.01149, 0.2283, 0.01149, 0.2283, 0.2414, 0.337, 0.2414, 0.4348, 0.6322, 0.2174, 0.6322, 0.0, 0.6322, 0.0, 0.0, 1.0, 0.0, 1.0, 0.6322, 0.7826, 0.6322, 0.7717, 0.2414, 0.7717, 0.01149, 0.663, 0.01149, 0.6765, 0.07273, 1.0, 0.07273, 1.0, 0.4636, 0.3213, 0.4636, 0.3213, 0.8555, 1.0, 0.8555, 1.0, 1.0, 0.2353, 1.0, 0.2353, 0.6727, 0.0, 0.5048, 0.0, 0.0, 0.6765, 0.0, 0.0, 0.0, 1.0, 0.0, 0.8, 1.0, 0.2, 1.0, 1.0, 0.9477, 0.0, 1.0, 0.1651, 0.03138, 0.7651, 0.0, 0.0, 1.0, 1.0, 0.9477, 0.7651, 0.0, 0.1651, 0.03138, 1.0, 1.0, 0.748, 0.9663, 0.748, 0.9663, 1.0, 1.0, 0.1481, 0.5033, 0.3078, 0.7097, 0.3078, 0.7097, 0.1481, 0.5033, 1.0, 1.0, 1.0, 0.0, 0.0, 0.0, 0.0, 1.0, 0.0, 0.3078, 1.0, 0.3078, 1.0, 0.1481, 0.0, 0.1481, 0.04321, 0.2616, 0.1481, 0.5033, 0.1481, 0.5033, 0.04321, 0.2616, 0.0, 0.0, 0.04321, 0.2616, 0.04321, 0.2616, 0.0, 0.0, 0.5122, 0.8674, 0.748, 0.9663, 0.748, 0.9663, 0.5122, 0.8674, 0.0, 1.0, 0.0, 0.0, 1.0, 0.0, 1.0, 1.0, 0.7856, 0.0, 0.2144, 0.0, 0.0, 1.0, 1.0, 1.0, 0.0, 1.0, 0.0, 0.0, 1.0, 0.0, 1.0, 1.0, 0.7856, 1.0, 0.2144, 1.0, 0.0, 0.0, 1.0, 0.0, 1.0, 0.748, 0.0, 0.748, 0.0, 1.0, 1.0, 1.0, 0.0, 0.1481, 1.0, 0.1481, 1.0, 0.04321, 0.0, 0.04321, 0.0, 0.04321, 1.0, 0.04321, 1.0, 0.0, 0.0, 0.0, 0.0, 0.748, 1.0, 0.748, 1.0, 0.5122, 0.0, 0.5122, 1.0, 1.0, 0.0, 1.0, 0.0, 0.0, 1.0, 0.0, 0.0, 0.5122, 1.0, 0.5122, 1.0, 0.3078, 0.0, 0.3078, 0.2929, 0.7071, 0.134, 0.5, 0.134, 0.5, 0.2929, 0.7071, 0.134, 0.5, 0.03407, 0.2588, 0.03407, 0.2588, 0.134, 0.5, 0.5, 0.866, 0.2929, 0.7071, 0.2929, 0.7071, 0.5, 0.866, 1.0, 0.0, 0.0, 0.0, 0.0, 1.0, 1.0, 1.0, 0.0, 0.0, 0.03407, 0.2588, 0.03407, 0.2588, 0.0, 0.0, 0.7412, 0.9659, 0.5, 0.866, 0.5, 0.866, 0.7412, 0.9659, 1.0, 1.0, 0.7412, 0.9659, 0.7412, 0.9659, 1.0, 1.0, 0.0, 1.0, 0.0, 0.0, 1.0, 0.0, 1.0, 1.0, 0.0, 1.0, 1.0, 1.0, 1.0, 0.0, 0.0, 0.0, 1.0, 1.0, 0.0, 1.0, 0.0, 0.0, 0.7503, 0.0, 0.0, 1.0, 1.0, 1.0, 1.0, 0.0, 0.0, 0.0, 1.0, 0.0, 0.0, 0.0, 0.2144, 1.0, 0.7856, 1.0, 0.2446, 0.1741, 0.2468, 0.18, 0.2482, 0.1868, 0.2487, 0.1941, 0.2487, 0.8261, 0.2517, 0.8711, 0.2604, 0.913, 0.2743, 0.9491, 0.2925, 0.9767, 0.3136, 0.9941, 0.3362, 1.0, 1.0, 1.0, 1.0, 0.8551, 0.3216, 0.8551, 0.3216, 0.1941, 0.3188, 0.1503, 0.3105, 0.1094, 0.2973, 0.07385, 0.2801, 0.04609, 0.2598, 0.02787, 0.2379, 0.02036, 0.003182, 0.0, 0.0, 0.1448, 0.2347, 0.1652, 0.2384, 0.1664, 0.2418, 0.1694, 0.0, 1.0, 0.2089, 1.0, 0.2089, 0.7636, 0.3354, 0.7636, 0.3418, 0.6091, 0.3418, 0.5182, 0.1013, 0.6727, 0.0, 0.6727, 0.03333, 0.6, 0.03333, 0.3333, 0.7333, 0.3333, 0.7333, 0.0, 0.0, 0.0, 0.0, 1.0, 1.0, 1.0, 1.0, 0.6, 1.0, 0.0, 0.0, 0.0, 0.0, 0.5556, 0.7907, 0.5556, 0.7907, 1.0, 1.0, 1.0, 0.0, 0.0, 0.2, 1.0, 0.8, 1.0, 1.0, 0.0, 1.0, 0.0, 0.8, 1.0, 0.2, 1.0, 0.0, 0.0, 1.0, 0.9477, 0.7651, 0.0, 0.1651, 0.03138, 0.0, 1.0, 1.0, 0.0, 0.0, 0.0, 0.2, 1.0, 0.8, 1.0, 0.0, 1.0, 0.0, 0.0, 1.0, 0.0, 1.0, 1.0, 0.0, 1.0, 0.0, 0.0, 1.0, 0.0, 1.0, 1.0, 0.0, 0.0, 0.0, 1.0, 1.0, 1.0, 1.0, 0.0, 1.0, 0.0, 0.0, 0.0, 0.0, 1.0, 1.0, 1.0, 1.0, 1.0, 0.0, 1.0, 0.0, 0.0, 1.0, 0.0, 1.0, 1.0, 0.0, 1.0, 0.0, 0.0, 1.0, 0.0, 1.0, 1.0, 1.0, 0.0, 0.0, 0.0, 0.0, 1.0, 1.0, 1.0, 0.0, 1.0, 0.0, 0.0, 1.0, 0.0, 1.0, 1.0, 0.0, 1.0, 0.0, 0.0, 1.0, 0.0, 1.0, 1.0, 0.0, 1.0, 0.0, 0.0, 1.0, 0.0, 1.0, 1.0, 1.0, 0.0, 0.0, 0.0, 0.0, 1.0, 0.0, 0.0, 1.0, 0.0, 1.0, 1.0, 0.0, 1.0, 0.0, 1.0, 0.0, 0.0, 1.0, 0.0, 1.0, 1.0, 1.0, 1.0, 0.0, 1.0, 0.0, 0.0, 1.0, 0.0, 0.931, 0.0, 0.6743, 0.0, 0.6399, 0.04545, 0.5963, 0.04545, 0.5618, 0.0, 0.06897, 0.0, 0.0, 0.09091, 0.0, 1.0, 1.0, 1.0, 1.0, 0.8229, 0.9724, 0.8229, 0.9724, 0.6355, 1.0, 0.6355, 1.0, 0.09091, 1.0, 0.0, 0.0, 0.0, 0.0, 1.0, 0.4037, 1.0, 0.4037, 0.2222, 1.0, 0.2222, 0.0, 1.0, 0.1651, 0.03138, 0.7651, 0.0, 1.0, 0.9477, 0.2105, 0.0, 0.2105, 0.6235, 0.0, 0.6235, 0.0, 1.0, 0.6053, 1.0, 0.6053, 0.2941, 1.0, 0.2941, 1.0, 0.0, 1.0, 1.0, 1.0, 0.0, 0.0, 0.0, 0.0, 1.0, 1.0, 1.0, 0.0, 1.0, 0.0, 0.0, 1.0, 0.0, 1.0, 1.0, 0.0, 1.0, 0.0, 0.0, 1.0, 0.0, 1.0, 1.0, 0.0, 1.0, 0.0, 0.6739, 0.5, 0.6739, 0.5, 0.0, 1.0, 0.0, 0.585, 0.7778, 0.0, 0.7778, 0.0, 1.0, 1.0, 1.0, 1.0, 0.0, 0.585, 0.0, 1.0, 1.0, 1.0, 0.0, 0.0, 0.0, 0.0, 1.0, 1.0, 1.0, 0.0, 1.0, 0.2144, 0.0, 0.7856, 0.0, 1.0, 0.0, 0.0, 0.0, 0.0, 1.0, 1.0, 1.0, 0.6053, 0.7059, 0.6053, 0.0, 0.0, 0.0, 0.0, 0.3765, 0.2105, 0.3765, 0.2105, 1.0, 1.0, 1.0, 1.0, 0.7059, 0.7911, 0.7636, 0.6582, 0.6091, 0.5949, 0.6091, 0.6646, 0.7636, 0.09836, 0.1569, 0.09836, 0.0, 0.2008, 0.0, 0.2008, 0.03529, 0.7992, 0.03529, 0.7992, 0.0, 0.9016, 0.0, 0.9016, 0.1569, 1.0, 0.1569, 1.0, 1.0, 0.877, 1.0, 0.877, 0.2118, 0.123, 0.2118, 0.123, 1.0, 0.0, 1.0, 0.0, 0.1569, 0.3213, 0.4636, 1.0, 0.4636, 1.0, 0.07273, 0.6765, 0.07273, 0.6765, 0.0, 0.0, 0.0, 0.0, 0.5048, 0.2353, 0.6727, 0.2353, 1.0, 1.0, 1.0, 1.0, 0.8555, 0.3213, 0.8555, 1.0, 1.0, 0.0, 1.0, 0.0, 0.0, 1.0, 0.0, 1.0, 0.0, 1.0, 1.0, 0.0, 1.0, 0.0, 0.0, 0.0, 0.0, 1.0, 0.0, 1.0, 1.0, 0.0, 1.0, 0.0, 1.0, 0.0, 0.0, 1.0, 0.0, 1.0, 1.0, 1.0, 0.0, 0.0, 0.0, 0.0, 0.7907, 0.7241, 0.7907, 0.7241, 1.0, 1.0, 1.0, 1.0, 0.7843, 0.9875, 0.7692, 0.6667, 0.7692, 0.6667, 1.0, 0.0, 1.0, 0.0, 0.7379, 0.2917, 0.7379, 0.2917, 0.4607, 0.1917, 0.3397, 0.1917, 0.03226, 0.9733, 0.03226, 1.0, 0.0, 1.0, 0.4052, 0.725, 0.4052, 0.7142, 0.407, 0.7042, 0.412, 0.6955, 0.42, 0.6889, 0.4304, 0.6848, 0.4426, 0.6833, 0.4556, 0.6833, 0.5161, 0.6848, 0.5292, 0.6889, 0.5413, 0.6955, 0.5518, 0.7042, 0.5598, 0.7142, 0.5648, 0.725, 0.5665, 1.0, 0.5665, 0.4508, 0.8419, 0.5492, 0.8419, 0.5492, 0.5023, 0.877, 0.5023, 0.877, 0.0, 1.0, 0.0, 1.0, 1.0, 0.0, 1.0, 0.0, 0.0, 0.123, 0.0, 0.123, 0.5023, 0.4508, 0.5023, 0.0, 0.0, 0.0, 0.0, 1.0, 1.0, 1.0, 1.0, 0.725, 0.4052, 1.0, 0.4052, 1.0, 0.0, 0.9733, 0.03226, 0.1917, 0.03226, 0.1917, 0.3397, 0.2917, 0.4607, 0.2917, 0.7379, 0.0, 0.7379, 0.0, 1.0, 0.6667, 1.0, 0.6667, 0.7692, 0.9875, 0.7692, 1.0, 0.7843, 1.0, 0.5665, 0.725, 0.5665, 0.7142, 0.5648, 0.7042, 0.5598, 0.6955, 0.5518, 0.6889, 0.5413, 0.6848, 0.5292, 0.6833, 0.5161, 0.6833, 0.4556, 0.6848, 0.4426, 0.6889, 0.4304, 0.6955, 0.42, 0.7042, 0.412, 0.7142, 0.407, 0.7907, 0.4444, 0.0, 0.4444, 0.0, 1.0, 1.0, 1.0, 1.0, 0.0, 0.7907, 0.0, 0.6582, 0.6091, 0.7911, 0.7636, 0.7911, 1.0, 1.0, 1.0, 1.0, 0.6727, 0.8987, 0.6727, 0.8987, 0.0, 0.731, 0.0, 0.731, 0.01636, 0.269, 0.01636, 0.269, 0.0, 0.1013, 0.0, 0.1013, 0.6727, 0.3418, 0.5182, 0.4051, 0.5182, 0.4051, 0.6091, 0.3418, 0.6091, 0.3354, 0.7636, 0.3354, 1.0, 0.6646, 1.0, 0.6646, 0.7636, 0.5949, 0.6091, 0.5949, 0.5182, 0.6582, 0.5182, 0.7826, 0.6322, 0.5652, 0.6322, 0.5652, 1.0, 0.4348, 1.0, 0.4348, 0.6322, 0.337, 0.2414, 0.337, 0.01149, 0.663, 0.01149, 0.663, 0.2414, 0.7717, 0.2414, 0.1139, 1.0, 0.8861, 1.0, 0.8861, 0.8667, 1.0, 0.8667, 1.0, 0.0, 0.7911, 0.0, 0.7911, 0.6667, 0.6646, 0.6667, 0.6646, 0.0, 0.3354, 0.0, 0.3354, 0.6667, 0.2089, 0.6667, 0.2089, 0.0, 0.0, 0.0, 0.0, 0.8667, 0.1139, 0.8667, 1.0, 1.0, 0.0, 1.0, 0.0, 0.0, 1.0, 0.0, 0.0, 0.0, 0.0, 0.0, 1.0, 1.0, 1.0, 1.0, 0.7503, 0.0, 0.0, 0.0, 0.0, 1.0, 1.0, 1.0, 0.0, 1.0, 0.0, 0.09091, 0.06897, 0.0, 0.5618, 0.0, 0.5963, 0.04545, 0.6399, 0.04545, 0.6743, 0.0, 0.931, 0.0, 1.0, 0.09091, 1.0, 0.6355, 0.9724, 0.6355, 0.9724, 0.8229, 1.0, 0.8229, 1.0, 1.0, 0.0, 1.0, 0.0, 0.0, 1.0, 0.0, 1.0, 1.0, 1.0, 1.0, 1.0, 0.0, 0.0, 0.0, 0.0, 1.0, 0.0, 1.0, 0.0, 0.0, 1.0, 0.0, 1.0, 1.0, 1.0, 1.0, 0.0, 1.0, 0.0, 0.0, 1.0, 0.0, 0.0, 0.0, 1.0, 0.0, 1.0, 1.0, 0.0, 1.0, 0.6953, 0.4545, 0.6953, 0.0, 1.0, 0.0, 1.0, 0.4545, 0.8523, 0.4545, 0.8523, 1.0, 0.0, 1.0, 0.0, 0.4545, 1.0, 1.0, 1.0, 0.0, 0.0, 0.0, 0.0, 1.0, 0.0, 1.0, 0.0, 0.0, 1.0, 0.0, 1.0, 1.0, 0.0, 0.0, 1.0, 0.0, 1.0, 1.0, 0.0, 1.0, 1.0, 1.0, 1.0, 0.0, 0.0, 0.0, 0.0, 1.0, 0.8523, 0.5455, 1.0, 0.5455, 1.0, 1.0, 0.6953, 1.0, 0.6953, 0.5455, 0.0, 0.5455, 0.0, 0.0, 0.8523, 0.0, 0.6751, 1.0, 0.0, 1.0, 0.0, 0.0, 0.2954, 0.0, 0.9738, 0.0, 1.0, 0.1192, 0.6751, 0.1192, 0.9738, 0.0, 0.2954, 0.0, 0.0, 0.0, 0.0, 1.0, 0.6751, 1.0, 0.6751, 0.1192, 1.0, 0.1192, 0.8523, 1.0, 0.8523, 0.7305, 0.4986, 0.7305, 0.4986, 0.2949, 0.0, 0.2949, 0.0, 0.0, 0.6953, 0.0, 0.6833, 0.002888, 0.6722, 0.01135, 0.6626, 0.02482, 0.6553, 0.04237, 0.6507, 0.06281, 0.6491, 0.08475, 0.6491, 0.1864, 0.6507, 0.2084, 0.6553, 0.2288, 0.6626, 0.2464, 0.6722, 0.2598, 0.6833, 0.2683, 0.6953, 0.2712, 1.0, 0.2712, 1.0, 1.0, 0.9624, 0.8333, 0.0, 0.8333, 0.0, 0.0, 0.9459, 0.0, 1.0, 0.2396, 1.0, 1.0, 1.0, 1.0, 0.0, 1.0, 0.0, 0.0, 1.0, 0.0, 1.0, 0.0, 0.0, 0.0, 0.0, 1.0, 1.0, 1.0, 1.0, 1.0, 1.0, 0.2712, 0.6953, 0.2712, 0.6833, 0.2683, 0.6722, 0.2598, 0.6626, 0.2464, 0.6553, 0.2288, 0.6507, 0.2084, 0.6491, 0.1864, 0.6491, 0.08475, 0.6507, 0.06281, 0.6553, 0.04237, 0.6626, 0.02482, 0.6722, 0.01135, 0.6833, 0.002888, 0.6953, 0.0, 0.0, 0.0, 0.0, 0.2949, 0.4986, 0.2949, 0.4986, 0.7305, 0.8523, 0.7305, 0.8523, 1.0, 1.0, 0.2396, 0.9459, 0.0, 0.0, 0.0, 0.0, 0.8333, 0.9624, 0.8333, 1.0, 1.0, 1.0, 1.0, 0.0, 1.0, 0.0, 0.0, 1.0, 0.0, 0.0, 1.0, 1.0, 1.0, 1.0, 0.0, 0.0, 0.0, 0.0, 1.0, 0.0, 0.0, 1.0, 0.0, 1.0, 1.0, 1.0, 0.0, 1.0, 1.0, 0.0, 1.0, 0.0, 0.0, 0.0, 0.0, 0.0, 1.0, 1.0, 1.0, 1.0, 0.0, 0.0, 0.0, 0.0, 1.0, 1.0, 1.0, 1.0, 0.0, 1.0, 0.0, 0.0, 0.0, 0.0, 1.0, 1.0, 1.0, 1.0, 1.0, 1.0, 0.0, 0.0, 0.0, 0.0, 1.0, 1.0, 0.134, 0.0, 0.134, 0.0, 0.2929, 1.0, 0.2929, 0.0, 0.0, 0.0, 1.0, 1.0, 1.0, 1.0, 0.0, 1.0, 0.0, 0.0, 0.0, 0.0, 1.0, 1.0, 1.0, 1.0, 0.0, 0.0, 0.0, 0.0, 1.0, 1.0, 1.0, 0.0, 0.0, 1.0, 0.0, 1.0, 1.0, 0.0, 1.0, 1.0, 0.0, 0.0, 0.0, 0.0, 1.0, 1.0, 1.0, 1.0, 1.0, 1.0, 0.0, 0.0, 0.0, 0.0, 1.0, 0.0, 1.0, 0.0, 0.0, 1.0, 0.0, 1.0, 1.0, 0.0, 0.0, 0.0, 1.0, 1.0, 1.0, 1.0, 0.0, 1.0, 0.0, 0.0, 0.0, 0.0, 1.0, 1.0, 1.0, 0.0, 0.0, 0.0, 1.0, 1.0, 1.0, 1.0, 0.0, 0.0, 1.0, 1.0, 1.0, 1.0, 0.0, 0.0, 0.0, 0.0, 1.0, 0.0, 0.0, 1.0, 0.0, 1.0, 1.0, 1.0, 1.0, 1.0, 0.0, 0.0, 0.0, 0.0, 1.0, 0.0, 0.0, 0.0, 1.0, 1.0, 1.0, 1.0, 0.0, 0.7241, 1.0, 0.7241, 0.7907, 0.0, 0.7907, 0.0, 0.0, 1.0, 0.0, 1.0, 1.0, 1.0, 1.0, 0.0, 1.0, 0.0, 0.0, 0.5, 0.0, 0.5, 0.6739, 1.0, 0.6739, 0.0, 1.0, 1.0, 1.0, 1.0, 0.7778, 0.4037, 0.7778, 0.4037, 0.0, 0.0, 0.0, 1.0, 0.0, 1.0, 1.0, 0.0, 1.0, 0.0, 0.0, 1.0, 1.0, 1.0, 0.0, 0.0, 0.0, 0.0, 1.0, 1.0, 1.0, 1.0, 0.0, 0.0, 0.0, 0.0, 1.0, 0.0, 0.03407, 1.0, 0.03407, 1.0, 0.0, 0.0, 0.0, 1.0, 0.03407, 0.0, 0.03407, 0.0, 0.0, 1.0, 0.0, 1.0, 0.2929, 0.0, 0.2929, 0.0, 0.5, 1.0, 0.5, 1.0, 0.03407, 0.0, 0.03407, 0.0, 0.134, 1.0, 0.134, 1.0, 0.7412, 0.0, 0.7412, 0.0, 1.0, 1.0, 1.0, 1.0, 0.5, 0.0, 0.5, 0.0, 0.7412, 1.0, 0.7412, 1.0, 0.03407, 0.0, 0.03407, 0.0, 0.134, 1.0, 0.134, 1.0, 0.134, 0.0, 0.134, 0.0, 0.03407, 1.0, 0.03407, 1.0, 0.2929, 0.0, 0.2929, 0.0, 0.134, 1.0, 0.134, 1.0, 0.5, 0.0, 0.5, 0.0, 0.2929, 1.0, 0.2929, 1.0, 0.7412, 0.0, 0.7412, 0.0, 0.5, 1.0, 0.5, 1.0, 1.0, 0.0, 1.0, 0.0, 0.7412, 1.0, 0.7412, 0.0, 0.03407, 1.0, 0.03407, 1.0, 0.0, 0.0, 0.0, 1.0, 0.134, 0.0, 0.134, 0.0, 0.2929, 1.0, 0.2929, 0.0, 0.5, 1.0, 0.5, 1.0, 0.7412, 0.0, 0.7412, 1.0, 0.2929, 0.0, 0.2929, 0.0, 0.5, 1.0, 0.5, 1.0, 0.7412, 0.0, 0.7412, 0.0, 1.0, 1.0, 1.0, 0.0, 0.0, 1.0, 0.0, 1.0, 1.0, 0.0, 1.0, 1.0, 0.03407, 0.0, 0.03407, 0.0, 0.0, 1.0, 0.0, 0.0, 0.134, 1.0, 0.134, 1.0, 0.2929, 0.0, 0.2929, 0.0, 0.2929, 1.0, 0.2929, 1.0, 0.5, 0.0, 0.5, 0.0, 0.03407, 1.0, 0.03407, 1.0, 0.134, 0.0, 0.134, 0.0, 0.7412, 1.0, 0.7412, 1.0, 1.0, 0.0, 1.0, 1.0, 0.0, 1.0, 1.0, 0.0, 1.0, 0.0, 0.0, 1.0, 1.0, 0.0, 1.0, 0.0, 0.0, 1.0, 0.0, 1.0, 0.0, 1.0, 1.0, 0.0, 1.0, 0.0, 0.0, 1.0, 1.0, 1.0, 0.0, 0.0, 0.0, 0.0, 1.0, 0.0, 1.0, 1.0, 1.0, 1.0, 0.0, 0.0, 0.0, 1.0, 1.0, 1.0, 0.0, 0.0, 0.0, 0.0, 1.0, 0.0, 1.0, 1.0, 1.0, 1.0, 0.0, 0.0, 0.0, 1.0, 1.0, 0.0, 1.0, 0.0, 0.0, 1.0, 0.0, 1.0, 1.0, 0.0, 1.0, 0.0, 0.0, 1.0, 0.0, 1.0, 0.0, 0.0, 0.0, 0.0, 1.0, 1.0, 1.0, 1.0, 1.0, 0.0, 1.0, 0.0, 0.0, 1.0, 0.0, 1.0, 1.0, 0.0, 1.0, 0.0, 0.0, 1.0, 0.0, 1.0, 1.0, 1.0, 0.0, 0.0, 0.0, 0.0, 1.0, 1.0, 1.0, 0.0, 1.0, 0.0, 0.0, 1.0, 0.0, 1.0, 1.0, 0.0, 1.0, 0.0, 0.0, 1.0, 0.0, 1.0, 0.5, 0.0, 0.5, 0.0, 0.7412, 1.0, 0.7412, 0.9724, 0.6355, 0.9724, 0.8229, 1.0, 0.8229, 1.0, 1.0, 0.0, 1.0, 0.0, 0.09091, 0.06897, 0.0, 0.5618, 0.0, 0.5963, 0.04545, 0.6399, 0.04545, 0.6743, 0.0, 0.931, 0.0, 1.0, 0.09091, 1.0, 0.6355, 1.0, 0.0, 0.0, 0.0, 0.0, 0.2222, 0.585, 0.2222, 0.585, 1.0, 1.0, 1.0, 0.6743, 0.0, 0.6399, 0.04545, 0.5963, 0.04545, 0.5618, 0.0, 0.06897, 0.0, 0.0, 0.09091, 0.0, 1.0, 1.0, 1.0, 1.0, 0.8229, 0.9724, 0.8229, 0.9724, 0.6355, 1.0, 0.6355, 1.0, 0.09091, 0.931, 0.0, 0.0, 0.0, 1.0, 0.0, 1.0, 1.0, 0.0, 1.0, 0.7907, 0.0, 0.7907, 0.4444, 1.0, 1.0, 0.0, 1.0])
me_shape_9_indexedfaceset_001.materials.append(mat_metal_pins)
me_shape_9_indexedfaceset_001.materials.append(mat_plastic_case_beige)
me_shape_9_indexedfaceset_001.update()
me_shape_9_indexedfaceset_001.normals_split_custom_set([tuple(v) for v in zip(*[iter([0.0, -0.8511, 0.525, 0.0, -0.9559, 0.2938, 0.0, -0.9559, 0.2938, 0.0, -0.8511, 0.525, 0.0, -0.9943, 0.1071, 0.0, -0.9559, 0.2938, 0.0, -0.9559, 0.2938, 0.0, -0.9943, 0.1071, 0.0, -0.4874, 0.8732, 0.0, -0.6915, 0.7224, 0.0, -0.6915, 0.7224, 0.0, -0.4874, 0.8732, 0.0, 0.9559, -0.2938, 0.0, 0.9559, -0.2938, 0.0, 0.8511, -0.525, 0.0, 0.8511, -0.525, 0.0, -0.06359, 0.998, 0.0, -0.2518, 0.9678, 0.0, -0.2518, 0.9678, 0.0, -0.06359, 0.998, 0.0, -0.6915, 0.7224, 0.0, -0.8511, 0.525, 0.0, -0.8511, 0.525, 0.0, -0.6915, 0.7224, 0.0, -0.9943, 0.1071, 0.0, -0.9943, 0.1071, 0.0, -0.999, 0.04362, 0.0, -0.999, 0.04362, 0.0, -0.2518, 0.9678, 0.0, -0.4874, 0.8732, 0.0, -0.4874, 0.8732, 0.0, -0.2518, 0.9678, 0.0, -0.04362, -0.999, 0.0, -0.04362, -0.999, 0.0, -0.04362, -0.999, 0.0, -0.04362, -0.999, 0.0, -0.9798, -0.2, 0.0, -0.9798, -0.2, 0.0, -0.9798, -0.2, 0.0, -0.9798, -0.2, 0.0, 0.999, -0.04362, 0.0, 0.999, -0.04362, 0.0, 0.9943, -0.1071, 0.0, 0.9943, -0.1071, 0.0, 0.9586, -0.2846, 0.0, 0.9586, -0.2846, 0.0, 0.9586, -0.2846, 0.0, 0.9586, -0.2846, 0.0, 0.6915, -0.7224, 0.0, 0.6915, -0.7224, 0.0, 0.4874, -0.8732, 0.0, 0.4874, -0.8732, 0.0, 0.5, -0.866, 0.0, 0.7071, -0.7071, 0.0, 0.7071, -0.7071, 0.0, 0.5, -0.866, 0.0, 0.4874, -0.8732, 0.0, 0.4874, -0.8732, 0.0, 0.2518, -0.9678, 0.0, 0.2518, -0.9678, 0.0, 0.9979, -0.0654, 0.0, 0.9659, -0.2588, 0.0, 0.9659, -0.2588, 0.0, 0.9979, -0.0654, 0.0, 0.2518, -0.9678, 0.0, 0.2518, -0.9678, 0.0, 0.06359, -0.998, 0.0, 0.06359, -0.998, 0.0, 0.8511, -0.525, 0.0, 0.8511, -0.525, 0.0, 0.6915, -0.7224, 0.0, 0.6915, -0.7224, 0.0, 0.9559, -0.2938, 0.0, 0.9559, -0.2938, 0.0, 0.9943, -0.1071, 0.0, 0.9943, -0.1071, 0.0, 0.7071, -0.7071, 0.0, 0.866, -0.5, 0.0, 0.866, -0.5, 0.0, 0.7071, -0.7071, 0.0, 0.0654, -0.9979, 0.0, 0.2588, -0.9659, 0.0, 0.2588, -0.9659, 0.0, 0.0654, -0.9979, 0.0, -0.6915, 0.7224, 0.0, -0.4874, 0.8732, 0.0, -0.4874, 0.8732, 0.0, -0.6915, 0.7224, 0.0, 0.866, -0.5, 0.0, 0.9659, -0.2588, 0.0, 0.9659, -0.2588, 0.0, 0.866, -0.5, 0.0, 0.9979, -0.0654, 0.0, 0.9979, -0.0654, 0.0, 1.0, 0.0, 0.0, 1.0, 0.0, 0.0, 0.2588, -0.9659, 0.0, 0.5, -0.866, 0.0, 0.5, -0.866, 0.0, 0.2588, -0.9659, 0.0, 0.0, 1.0, 0.0, 0.0, 1.0, 0.0, 0.0, 1.0, 0.0, 0.0, 1.0, 0.0, 0.9701, 0.2425, 0.0, 0.9701, 0.2425, 0.0, 0.9701, 0.2425, 0.0, 0.9701, 0.2425, 0.0, -1.0, 0.0, 0.0, -1.0, 0.0, 0.0, -1.0, 0.0, 0.0, -1.0, 0.0, 0.0, -0.9701, 0.2425, 0.0, -0.9701, 0.2425, 0.0, -0.9701, 0.2425, 0.0, -0.9701, 0.2425, 0.0, -0.06359, 0.998, 0.0, 0.0, 1.0, 0.0, 0.0, 1.0, 0.0, -0.06359, 0.998, -1.0, -1.98e-08, 0.0, -1.0, -1.98e-08, 0.0, -1.0, -1.98e-08, 0.0, -1.0, -1.98e-08, 0.0, -1.0, -1.98e-08, 0.0, -1.0, -1.98e-08, 0.0, -1.0, -1.98e-08, 0.0, -1.0, -1.98e-08, 0.0, -1.0, -1.98e-08, 0.0, -1.0, -1.98e-08, 0.0, -1.0, -1.98e-08, 0.0, -1.0, -1.98e-08, 0.0, -1.0, -1.98e-08, 0.0, -1.0, -1.98e-08, 0.0, -1.0, -1.98e-08, 0.0, -1.0, -1.98e-08, 0.0, -1.0, -1.98e-08, 0.0, -1.0, -1.98e-08, 0.0, -1.0, -1.98e-08, 0.0, -1.0, -1.98e-08, 0.0, -1.0, -1.98e-08, 0.0, -1.0, -1.98e-08, 0.0, -1.0, -1.98e-08, 0.0, -1.0, -1.98e-08, 0.0, -1.0, -1.98e-08, 0.0, -1.0, -1.98e-08, 0.0, -1.0, -1.533e-08, 0.0, -1.0, -1.533e-08, 0.0, -1.0, -1.533e-08, 0.0, -1.0, -1.533e-08, 0.0, -1.0, -1.533e-08, 0.0, -1.0, -1.533e-08, 0.0, -1.0, -1.533e-08, 0.0, -1.0, -1.533e-08, 0.0, -1.0, -1.533e-08, 0.0, -1.0, -1.533e-08, 0.0, -1.0, -1.533e-08, 0.0, -1.0, -1.533e-08, 0.0, -1.0, -1.533e-08, 0.0, -1.0, -1.533e-08, 0.0, -1.0, -1.533e-08, 0.0, -1.0, -1.533e-08, 0.0, -1.0, -1.533e-08, 0.0, -1.0, -1.533e-08, 0.0, -1.0, -1.533e-08, 0.0, -1.0, -1.533e-08, 0.0, -1.0, -1.533e-08, 0.0, -1.0, -1.533e-08, 0.0, -1.0, -1.533e-08, 0.0, -1.0, -1.533e-08, 0.0, -1.0, -1.533e-08, 0.0, -1.0, -1.533e-08, 0.0, 1.0, 6.897e-08, 0.0, 1.0, 6.897e-08, 0.0, 1.0, 6.897e-08, 0.0, 1.0, 6.897e-08, 0.0, 1.0, 6.897e-08, 0.0, 1.0, 6.897e-08, 0.0, 1.0, 6.897e-08, 0.0, 1.0, 6.897e-08, 0.0, 1.0, 6.897e-08, 0.0, 1.0, 6.897e-08, 0.0, 1.0, 6.897e-08, 0.0, 1.0, 6.897e-08, 0.0, 1.0, 6.897e-08, 0.0, 1.0, 6.897e-08, 0.0, 1.0, 6.897e-08, 0.0, 1.0, 6.897e-08, 0.0, 1.0, 6.897e-08, 0.0, 1.0, 6.897e-08, 0.0, 1.0, 6.897e-08, 0.0, 1.0, 6.897e-08, 0.0, 1.0, 6.897e-08, 0.0, 1.0, 6.897e-08, 0.0, 1.0, 6.897e-08, 0.0, 1.0, 6.897e-08, 0.0, 1.0, 6.897e-08, 0.0, 1.0, 6.897e-08, 0.0, 0.0, -1.0, 0.0, 0.0, -1.0, 0.0, 0.0, -1.0, 0.0, 0.0, -1.0, 0.0, 0.0, -1.0, 0.0, 0.0, -1.0, 0.0, 0.0, -1.0, 0.0, 0.0, -1.0, 0.0, -1.814e-10, 0.0, 1.0, 0.0, 0.0, 1.0, 0.0, 0.0, 1.0, -3.066e-10, 0.0, 1.0, -3.865e-10, 0.0, 1.0, 0.0, 0.0, 1.0, 0.0, 0.0, 1.0, 0.0, 0.0, 1.0, 0.0, 0.0, 1.0, 0.0, 0.0, 1.0, -2.62e-10, 0.0, 1.0, -1.882e-10, 0.0, 1.0, 0.0, 0.0, 1.0, -1.814e-10, 0.0, 1.0, -1.0, 0.0, 0.0, -1.0, 0.0, 0.0, -1.0, 0.0, 0.0, -1.0, 0.0, 0.0, -1.0, 0.0, 0.0, -1.0, 0.0, 0.0, -1.0, 0.0, 0.0, -1.0, 0.0, 0.0, -1.0, 0.0, 0.0, -1.0, 0.0, 0.0, -1.0, 0.0, 0.0, -1.0, 0.0, 0.0, 0.9659, 0.0, 0.2588, 0.9659, 0.0, 0.2588, 0.9659, 0.0, 0.2588, 0.9659, 0.0, 0.2588, 0.9659, -0.01129, -0.2586, 0.9659, -0.01129, -0.2586, 0.9659, -0.01129, -0.2586, 0.9659, -0.01129, -0.2586, -0.9659, -0.01129, -0.2586, -0.9659, -0.01129, -0.2586, -0.9659, -0.01129, -0.2586, -0.9659, -0.01129, -0.2586, 0.0, -0.06359, 0.998, 0.0, -0.2518, 0.9678, 0.0, -0.2518, 0.9678, 0.0, -0.06359, 0.998, 0.0, -0.8511, 0.525, 0.0, -0.6915, 0.7224, 0.0, -0.6915, 0.7224, 0.0, -0.8511, 0.525, 0.0, -0.9943, 0.1071, 0.0, -0.9943, 0.1071, 0.0, -0.999, 0.04362, 0.0, -0.999, 0.04362, 0.0, 0.6915, -0.7224, 0.0, 0.6915, -0.7224, 0.0, 0.8511, -0.525, 0.0, 0.8511, -0.525, 0.0, -0.9559, 0.2938, 0.0, -0.8511, 0.525, 0.0, -0.8511, 0.525, 0.0, -0.9559, 0.2938, 0.0, -0.9943, 0.1071, 0.0, -0.9559, 0.2938, 0.0, -0.9559, 0.2938, 0.0, -0.9943, 0.1071, 0.0, -0.4874, 0.8732, 0.0, -0.2518, 0.9678, 0.0, -0.2518, 0.9678, 0.0, -0.4874, 0.8732, 0.0, -0.04362, -0.999, 0.0, -0.04362, -0.999, 0.0, -0.04362, -0.999, 0.0, -0.04362, -0.999, 0.0, 0.9586, -0.2846, 0.0, 0.9586, -0.2846, 0.0, 0.9586, -0.2846, 0.0, 0.9586, -0.2846, 0.0, 0.999, -0.04362, 0.0, 0.999, -0.04362, 0.0, 0.9943, -0.1071, 0.0, 0.9943, -0.1071, 0.0, -0.9701, 0.2425, 0.0, -0.9701, 0.2425, 0.0, -0.9701, 0.2425, 0.0, -0.9701, 0.2425, 0.0, 0.2518, -0.9678, 0.0, 0.2518, -0.9678, 0.0, 0.06359, -0.998, 0.0, 0.06359, -0.998, 0.0, 0.8511, -0.525, 0.0, 0.8511, -0.525, 0.0, 0.9559, -0.2938, 0.0, 0.9559, -0.2938, 0.0, 0.9559, -0.2938, 0.0, 0.9559, -0.2938, 0.0, 0.9943, -0.1071, 0.0, 0.9943, -0.1071, 0.0, 0.2518, -0.9678, 0.0, 0.2518, -0.9678, 0.0, 0.4874, -0.8732, 0.0, 0.4874, -0.8732, 0.0, 0.0654, -0.9979, 0.0, 0.06359, -0.998, 0.0, 0.06359, -0.998, 0.0, 0.0654, -0.9979, 0.0, 0.4874, -0.8732, 0.0, 0.4874, -0.8732, 0.0, 0.6915, -0.7224, 0.0, 0.6915, -0.7224, 0.0, 0.7071, -0.7071, 0.0, 0.5, -0.866, 0.0, 0.5, -0.866, 0.0, 0.7071, -0.7071, 0.0, 0.5, -0.866, 0.0, 0.2588, -0.9659, 0.0, 0.2588, -0.9659, 0.0, 0.5, -0.866, 0.0, 0.866, -0.5, 0.0, 0.7071, -0.7071, 0.0, 0.7071, -0.7071, 0.0, 0.866, -0.5, 0.0, 0.0, 1.0, 0.0, 0.0, 1.0, 0.0, 0.0, 1.0, 0.0, 0.0, 1.0, 0.0, 0.0654, -0.9979, 0.0, 0.2588, -0.9659, 0.0, 0.2588, -0.9659, 0.0, 0.0654, -0.9979, 0.0, 0.9659, -0.2588, 0.0, 0.866, -0.5, 0.0, 0.866, -0.5, 0.0, 0.9659, -0.2588, 0.0, 0.9979, -0.0654, 0.0, 0.9659, -0.2588, 0.0, 0.9659, -0.2588, 0.0, 0.9979, -0.0654, 0.0, 0.9979, -0.0654, 0.0, 0.9979, -0.0654, 0.0, 1.0, 0.0, 0.0, 1.0, 0.0, 0.0, 0.0, 1.0, 0.0, 0.0, 1.0, 0.0, 0.0, 1.0, 0.0, 0.0, 1.0, 1.0, 0.0, 0.0, 1.0, 0.0, 0.0, 1.0, 0.0, 0.0, 1.0, 0.0, 0.0, 0.0, -1.0, 0.0, 0.0, -1.0, 0.0, 0.0, -1.0, 0.0, 0.0, -1.0, 0.0, 0.0, 0.9701, 0.2425, 0.0, 0.9701, 0.2425, 0.0, 0.9701, 0.2425, 0.0, 0.9701, 0.2425, 1.0, -3.991e-08, 0.0, 1.0, -3.991e-08, 0.0, 1.0, -3.991e-08, 0.0, 1.0, -3.991e-08, 0.0, 1.0, -3.991e-08, 0.0, 1.0, -3.991e-08, 0.0, 1.0, -3.991e-08, 0.0, 1.0, -3.991e-08, 0.0, 1.0, -3.991e-08, 0.0, 1.0, -3.991e-08, 0.0, 1.0, -3.991e-08, 0.0, 1.0, -3.991e-08, 0.0, 1.0, -3.991e-08, 0.0, 1.0, -3.991e-08, 0.0, 1.0, -3.991e-08, 0.0, 1.0, -3.991e-08, 0.0, 1.0, -3.991e-08, 0.0, 1.0, -3.991e-08, 0.0, 1.0, -3.991e-08, 0.0, 1.0, -3.991e-08, 0.0, 1.0, -3.991e-08, 0.0, 1.0, -3.991e-08, 0.0, 1.0, -3.991e-08, 0.0, 1.0, -3.991e-08, 0.0, 1.0, -3.991e-08, 0.0, 1.0, -3.991e-08, 0.0, -2.246e-08, 0.0, -1.0, -2.246e-08, 0.0, -1.0, -2.246e-08, 0.0, -1.0, 8.557e-10, 0.0, -1.0, -1.013e-08, 0.0, -1.0, 2.591e-09, 0.0, -1.0, -1.187e-08, 0.0, -1.0, -2.246e-08, 0.0, -1.0, 0.0, -1.0, 0.0, 0.0, -1.0, 0.0, 0.0, -1.0, 0.0, 0.0, -1.0, 0.0, 0.0, -1.0, 0.0, 0.0, -1.0, 0.0, 0.0, -1.0, 0.0, 0.0, -1.0, 0.0, 1.532e-07, 0.0, 1.0, 1.532e-07, 0.0, 1.0, 1.532e-07, 0.0, 1.0, 1.532e-07, 0.0, 1.0, 1.532e-07, 0.0, 1.0, 1.532e-07, 0.0, 1.0, -0.9659, 0.0, 0.2588, -0.9659, 0.0, 0.2588, -0.9659, 0.0, 0.2588, -0.9659, 0.0, 0.2588, 0.9659, 0.0, 0.2588, 0.9659, 0.0, 0.2588, 0.9659, 0.0, 0.2588, 0.9659, 0.0, 0.2588, -0.9659, -0.01129, -0.2586, -0.9659, -0.01129, -0.2586, -0.9659, -0.01129, -0.2586, -0.9659, -0.01129, -0.2586, -0.9659, 0.0, 0.2588, -0.9659, 0.0, 0.2588, -0.9659, 0.0, 0.2588, -0.9659, 0.0, 0.2588, 0.0, 0.0, 1.0, 0.0, 0.0, 1.0, 0.0, 0.0, 1.0, 0.0, 0.0, 1.0, 0.0, -1.0, 0.0, 0.0, -1.0, 0.0, 0.0, -1.0, 0.0, 0.0, -1.0, 0.0, 0.0, 1.0, 0.0, 0.0, 1.0, 0.0, 0.0, 1.0, 0.0, 0.0, 1.0, 0.0, 0.0, 0.0, 1.0, 0.0, 0.0, 1.0, 0.0, 0.0, 1.0, 0.0, 0.0, 1.0, 0.0, -0.7071, 0.7071, 0.0, -0.7071, 0.7071, 0.0, -0.7071, 0.7071, 0.0, -0.7071, 0.7071, 0.0, -0.7071, -0.7071, 0.0, -0.7071, -0.7071, 0.0, -0.7071, -0.7071, 0.0, -0.7071, -0.7071, 0.0, -1.0, 0.0, 0.0, -1.0, 0.0, 0.0, -1.0, 0.0, 0.0, -1.0, 0.0, 0.0, -0.7071, -0.7071, 0.0, -0.7071, -0.7071, 0.0, -0.7071, -0.7071, 0.0, -0.7071, -0.7071, 0.0, -1.0, 0.0, 0.0, -1.0, 0.0, 0.0, -1.0, 0.0, 0.0, -1.0, 0.0, 0.0, -0.7071, 0.7071, 0.0, -0.7071, 0.7071, 0.0, -0.7071, 0.7071, 0.0, -0.7071, 0.7071, 0.0, -1.0, 0.0, 0.0, -1.0, 0.0, 0.0, -1.0, 0.0, 0.0, -1.0, 0.0, 0.0, 0.0, -1.0, 0.0, 0.0, -1.0, 0.0, 0.0, -1.0, 0.0, 0.0, -1.0, 0.0, 0.0, -1.0, 0.0, 0.0, -1.0, 0.0, 0.0, -1.0, 0.0, 0.0, -1.0, 0.0, -0.0654, 0.9979, 0.0, -0.0654, 0.9979, 0.0, 0.0654, 0.9979, 0.0, 0.0654, 0.9979, 1.0, 0.0, 0.0, 1.0, 0.0, 0.0, 1.0, 0.0, 0.0, 1.0, 0.0, 0.0, 1.0, 0.0, 0.0, 1.0, 0.0, 0.0, 1.0, 0.0, 0.0, 1.0, 0.0, 0.0, 1.0, 0.0, 0.0, 1.0, 0.0, 0.0, 1.0, 0.0, 0.0, 1.0, 0.0, 0.0, 1.0, 0.0, 0.0, 1.0, 0.0, 0.0, 0.0, 0.0, 1.0, 0.0, 0.0, 1.0, 0.0, 0.0, 1.0, 0.0, 0.0, 1.0, 0.0, 0.0, 1.0, 0.0, 0.0, 1.0, 0.9659, -0.01129, -0.2586, 0.9659, -0.01129, -0.2586, 0.9659, -0.01129, -0.2586, 0.9659, -0.01129, -0.2586, 0.0, -1.0, -1.891e-09, 0.0, -1.0, -1.891e-09, 0.0, -1.0, -1.891e-09, 0.0, -1.0, -1.891e-09, 0.0, -1.0, -1.891e-09, 0.0, -1.0, -1.891e-09, 0.0, -1.0, -1.891e-09, 0.0, -1.0, -1.891e-09, 0.0, -1.0, 0.0, 0.0, -1.0, 0.0, 0.0, -0.9979, 0.0654, 0.0, -0.9979, 0.0654, 0.0, 0.0, 1.0, 0.0, 0.0, 1.0, 0.0, 0.0, 1.0, 0.0, 0.0, 1.0, 0.0, -0.0654, 0.9979, 0.0, -0.0654, 0.9979, 0.0, 0.0654, 0.9979, 0.0, 0.0654, 0.9979, 0.0, -0.7071, 0.7071, 0.0, -0.7071, 0.7071, 0.0, -0.7071, 0.7071, 0.0, -0.7071, 0.7071, 0.0, -0.7071, 0.7071, 0.0, -0.7071, 0.7071, 0.0, -1.0, 0.0, 0.0, -1.0, 0.0, 0.0, -1.0, 0.0, 0.0, -1.0, 0.0, 0.0, -1.0, 0.0, 0.0, -1.0, 0.0, 0.0, -1.0, 0.0, 0.0, -1.0, 0.0, 0.0, -0.9979, 0.0654, 0.0, -0.9979, 0.0654, 0.0, -0.9798, -0.2, 0.0, -0.9798, -0.2, 0.0, -0.9798, -0.2, 0.0, -0.9798, -0.2, 1.0, 0.0, 0.0, 1.0, 0.0, 0.0, 1.0, 0.0, 0.0, 1.0, 0.0, 0.0, 0.0, -1.0, -6.305e-10, 0.0, -1.0, -6.305e-10, 0.0, -1.0, -6.305e-10, 0.0, -1.0, -6.305e-10, 0.0, -1.0, -6.305e-10, 0.0, -1.0, -6.305e-10, 0.0, -1.0, -6.305e-10, 0.0, -1.0, -6.305e-10, 1.012e-08, 0.0, -1.0, 6.295e-09, 0.0, -1.0, 9.493e-09, 0.0, -1.0, 7.179e-09, 0.0, -1.0, 0.0, 0.0, 1.0, 0.0, 0.0, 1.0, 0.0, 0.0, 1.0, 0.0, 0.0, 1.0, 0.0, 0.0, 1.0, 0.0, 0.0, 1.0, 0.0, 0.0, 1.0, 0.0, 0.0, 1.0, 0.0, 0.0, 1.0, 0.0, 0.0, 1.0, 0.0, 0.0, 1.0, 0.0, 0.0, 1.0, 0.0, 0.0, 1.0, 0.0, 0.0, 1.0, 0.0, 0.0, 1.0, 0.0, 0.0, 1.0, 1.0, 0.0, 0.0, 1.0, 0.0, 0.0, 1.0, 0.0, 0.0, 1.0, 0.0, 0.0, 1.0, 0.0, 0.0, 1.0, 0.0, 0.0, 1.0, 0.0, 0.0, 1.0, 0.0, 0.0, 1.0, 0.0, 0.0, 1.0, 0.0, 0.0, 1.0, 0.0, 0.0, 1.0, 0.0, 0.0, 0.0, 0.0, 1.0, 0.0, 0.0, 1.0, 0.0, 0.0, 1.0, 0.0, 0.0, 1.0, 0.0, 0.0, 1.0, 0.0, 0.0, 1.0, 0.0, 0.0, 1.0, 0.0, 0.0, 1.0, -1.0, 0.0, 0.0, -1.0, 0.0, 0.0, -1.0, 0.0, 0.0, -1.0, 0.0, 0.0, 0.0, 1.0, 0.0, 0.0, 1.0, 0.0, 0.0, 1.0, 0.0, 0.0, 1.0, 0.0, 1.0, -1.09e-07, 0.0, 1.0, -1.09e-07, 0.0, 1.0, -1.09e-07, 0.0, 1.0, -1.09e-07, 0.0, 1.0, -1.09e-07, 0.0, 1.0, -1.09e-07, 0.0, -1.0, 0.0, 0.0, -1.0, 0.0, 0.0, -1.0, 0.0, 0.0, -1.0, 0.0, 0.0, -1.0, 0.0, 0.0, -1.0, 0.0, 0.0, -1.0, 0.0, 0.0, -1.0, 0.0, 0.0, -1.0, 0.0, 0.0, -1.0, 0.0, 0.0, -1.0, 0.0, 0.0, -1.0, 0.0, 0.0, -1.0, 0.0, 0.0, -1.0, 0.0, 0.0, -1.0, 0.0, 0.0, -1.0, 0.0, 0.0, -1.0, 0.0, 0.0, -1.0, 0.0, 0.0, -1.0, 0.0, 0.0, -1.0, 0.0, 0.0, -1.0, 0.0, 0.0, -1.0, 0.0, 0.0, -1.0, 0.0, 0.0, -1.0, 0.0, 0.0, -1.0, 0.0, 0.0, -1.0, 0.0, 0.0, -1.0, 0.0, 0.0, -1.0, 0.0, 0.0, 0.0, 0.0, 1.0, 0.0, 0.0, 1.0, 0.0, 0.0, 1.0, 0.0, 0.0, 1.0, 0.0, 0.0, 1.0, 0.0, 0.0, 1.0, 0.0, 0.0, 1.0, 0.0, 0.0, 1.0, 0.0, 0.0, 1.0, 0.0, 0.0, 1.0, 0.0, 0.0, 1.0, 0.0, 0.0, 1.0, 0.0, 0.866, -0.5, 0.0, 0.866, -0.5, 0.0, 0.866, -0.5, 0.0, 0.866, -0.5, 1.0, -5.707e-08, 0.0, 1.0, -5.707e-08, 0.0, 1.0, -5.707e-08, 0.0, 1.0, -5.707e-08, 0.0, 1.0, -5.707e-08, 0.0, 1.0, -5.707e-08, 0.0, 1.0, -5.707e-08, 0.0, 1.0, -5.707e-08, 0.0, 1.0, -5.707e-08, 0.0, 1.0, -5.707e-08, 0.0, 1.0, -5.707e-08, 0.0, 1.0, -5.707e-08, 0.0, 1.0, -5.707e-08, 0.0, 1.0, -5.707e-08, 0.0, 1.0, -5.707e-08, 0.0, 1.0, -5.707e-08, 0.0, 1.0, -5.707e-08, 0.0, 1.0, -5.707e-08, 0.0, 1.0, -5.707e-08, 0.0, 1.0, -5.707e-08, 0.0, 1.0, -5.707e-08, 0.0, 1.0, -5.707e-08, 0.0, 1.0, -5.707e-08, 0.0, 1.0, -5.707e-08, 0.0, 1.0, -5.707e-08, 0.0, 1.0, -5.707e-08, 0.0, 1.0, -5.707e-08, 0.0, 1.0, -5.707e-08, 0.0, -1.532e-07, 0.0, 1.0, -1.532e-07, 0.0, 1.0, -1.532e-07, 0.0, 1.0, -1.532e-07, 0.0, 1.0, -1.532e-07, 0.0, 1.0, -1.532e-07, 0.0, 1.0, 6.295e-09, 0.0, -1.0, 1.012e-08, 0.0, -1.0, 1.318e-08, 0.0, -1.0, 1.318e-08, 0.0, -1.0, 1.318e-08, 0.0, -1.0, 1.318e-08, 0.0, -1.0, 1.318e-08, 0.0, -1.0, 1.318e-08, 0.0, -1.0, 1.318e-08, 0.0, -1.0, 1.318e-08, 0.0, -1.0, 1.318e-08, 0.0, -1.0, 1.318e-08, 0.0, -1.0, -1.187e-08, 0.0, -1.0, 2.591e-09, 0.0, -1.0, 1.318e-08, 0.0, -1.0, 1.318e-08, 0.0, -1.0, -1.013e-08, 0.0, -1.0, 8.557e-10, 0.0, -1.0, 1.318e-08, 0.0, -1.0, 1.318e-08, 0.0, -1.0, 7.179e-09, 0.0, -1.0, 9.493e-09, 0.0, -1.0, 1.318e-08, 0.0, -1.0, 1.318e-08, 0.0, -1.0, -2.62e-10, 0.0, 1.0, -5.443e-10, 0.0, 1.0, -5.443e-10, 0.0, 1.0, -5.443e-10, 0.0, 1.0, -3.865e-10, 0.0, 1.0, -3.066e-10, 0.0, 1.0, -1.814e-10, 0.0, 1.0, -1.814e-10, 0.0, 1.0, -5.443e-10, 0.0, 1.0, -1.882e-10, 0.0, 1.0, 0.0, 1.0, -3.039e-08, 0.0, 1.0, -3.039e-08, 0.0, 1.0, -3.039e-08, 0.0, 1.0, -3.039e-08, 0.0, 1.0, -3.039e-08, 0.0, 1.0, -3.039e-08, 0.0, 1.0, -3.039e-08, 0.0, 1.0, -3.039e-08, 0.0, 1.0, -3.039e-08, 0.0, 1.0, -3.039e-08, 0.0, 1.0, -3.039e-08, 0.0, 1.0, -3.039e-08, 0.0, 1.0, -3.039e-08, 0.0, 1.0, -3.039e-08, 0.0, 1.0, -3.039e-08, 0.0, 1.0, -3.039e-08, 0.0, 0.0, 1.0, 0.0, 0.0, 1.0, 0.0, 0.0, 1.0, 0.0, 0.0, 1.0, 0.0, 0.866, -0.5, 0.0, 0.866, -0.5, 0.0, 0.866, -0.5, 0.0, 0.866, -0.5, -1.0, 0.0, 0.0, -1.0, 0.0, 0.0, -1.0, 0.0, 0.0, -1.0, 0.0, 0.0, -1.0, -8.414e-08, 0.0, -1.0, -8.414e-08, 0.0, -1.0, -8.414e-08, 0.0, -1.0, -8.414e-08, 0.0, -1.0, -8.414e-08, 0.0, -1.0, -8.414e-08, 0.0, -1.0, -8.414e-08, 0.0, -1.0, -8.414e-08, 0.0, -1.0, -8.414e-08, 0.0, -1.0, -8.414e-08, 0.0, -1.0, -8.414e-08, 0.0, -1.0, -8.414e-08, 0.0, -1.0, -8.414e-08, 0.0, -1.0, -8.414e-08, 0.0, 0.0, 0.0, -1.0, 0.0, 0.0, -1.0, 0.0, 0.0, -1.0, 0.0, 0.0, -1.0, 0.0, -1.0, 0.0, 0.0, -1.0, 0.0, 0.0, -1.0, 0.0, 0.0, -1.0, 0.0, 0.0, 0.0, -1.0, 0.0, 0.0, -1.0, 0.0, 0.0, -1.0, 0.0, 0.0, -1.0, 0.0, 1.0, 0.0, 0.0, 1.0, 0.0, 0.0, 1.0, 0.0, 0.0, 1.0, 0.0, 0.0, 0.0, 1.0, 0.0, 0.0, 1.0, 0.0, 0.0, 1.0, 0.0, 0.0, 1.0, 0.0, 0.9995, 0.0327, 0.0, 0.9979, 0.0654, 0.0, 1.0, 0.0, 0.0, 1.0, 0.0, 0.0, 1.0, 0.0, 0.0, 1.0, 0.0, 0.0, 1.0, 0.0, 0.0, 1.0, 0.0, 0.0, -1.0, 0.0, 0.0, -1.0, 0.0, 0.0, -1.0, 0.0, 0.0, -1.0, 0.0, 0.0, 0.0, -1.0, 0.0, 0.0, -1.0, 0.0, 0.0, -1.0, 0.0, 0.0, -1.0, 0.0, 1.0, 0.0, 0.0, 1.0, 0.0, 0.0, 1.0, 0.0, 0.0, 1.0, 0.0, 0.0, -1.0, 0.0, 0.0, -1.0, 0.0, 0.0, -1.0, 0.0, 0.0, -1.0, 0.0, 0.0, 1.0, 0.0, 0.0, 1.0, 0.0, 0.0, 1.0, 0.0, 0.0, 0.9979, 0.0654, 0.0, 0.9995, 0.0327, 0.0, 1.0, 0.0, 0.0, 1.0, 0.0, 0.0, 1.0, 0.0, -1.0, 3.505e-08, 0.0, -1.0, 3.505e-08, 0.0, -1.0, 3.505e-08, 0.0, -1.0, 3.505e-08, 0.0, -1.0, 3.505e-08, 0.0, -1.0, 3.505e-08, 0.0, -1.0, 3.505e-08, 0.0, 1.0, 7.009e-08, 0.0, 1.0, 7.009e-08, 0.0, 1.0, 7.009e-08, 0.0, 1.0, 7.009e-08, 0.0, 1.0, 7.009e-08, 0.0, 1.0, 7.009e-08, 0.0, 1.0, 7.009e-08, 0.0, -1.0, -1.047e-07, 0.0, -1.0, -1.047e-07, 0.0, -1.0, -1.047e-07, 0.0, -1.0, -1.047e-07, 0.0, -1.0, -1.047e-07, 0.0, -1.0, -1.047e-07, 0.0, -1.0, -1.047e-07, 0.0, -1.0, -1.047e-07, 0.0, -1.0, -1.047e-07, 0.0, -1.0, -1.047e-07, 0.0, -1.0, -1.047e-07, 0.0, -1.0, -1.047e-07, 0.0, -1.0, -1.047e-07, 0.0, -1.0, -1.047e-07, 0.0, -1.0, -1.047e-07, 0.0, -1.0, -1.047e-07, 0.0, -1.0, -1.047e-07, 0.0, -1.0, -1.047e-07, 0.0, -1.0, -1.047e-07, 0.0, -1.0, -1.047e-07, 0.0, -1.0, -1.047e-07, 0.0, -1.0, -1.047e-07, 0.0, -1.0, 0.0, 0.0, -1.0, 0.0, 0.0, -1.0, 0.0, 0.0, -1.0, 0.0, 0.0, -1.0, 0.0, 0.0, -1.0, 0.0, 0.0, 0.0, 1.0, 0.0, 0.0, 1.0, 0.0, 0.0, 1.0, 0.0, 0.0, 1.0, 0.0, 0.0, -1.0, 0.0, 0.0, -1.0, 0.0, 0.0, -1.0, 0.0, 0.0, -1.0, 0.0, 1.0, 0.0, 0.0, 1.0, 0.0, 0.0, 1.0, 0.0, 0.0, 1.0, 0.0, 0.0, 1.0, 0.0, 0.0, 1.0, 0.0, 0.0, 1.0, 0.0, 0.0, 1.0, 0.0, 0.0, 1.0, 0.0, 0.0, 1.0, 0.0, 0.0, 1.0, 0.0, 0.0, 1.0, 0.0, 0.0, 1.0, 0.0, 0.0, 1.0, 0.0, 0.0, 1.0, 0.0, 0.0, 1.0, 0.0, 0.0, 1.0, 0.0, 0.0, 1.0, 0.0, 0.0, 1.0, 0.0, 0.0, 1.0, 0.0, 0.0, 1.0, 0.0, 0.0, 1.0, 0.0, 0.0, 1.0, 2.662e-09, 0.0, 1.0, 2.662e-09, 0.0, 1.0, 2.662e-09, 0.0, 1.0, 2.662e-09, 0.0, 1.0, 2.662e-09, 0.0, 1.0, 2.662e-09, 0.0, -1.0, 0.0, 0.0, -1.0, 0.0, 0.0, -1.0, 0.0, 0.0, -1.0, 0.0, 0.0, 1.0, 0.0, 0.0, 1.0, 0.0, 0.0, 1.0, 0.0, 0.0, 1.0, 0.0, 0.0, -1.0, 0.0, 0.0, -1.0, 0.0, 0.0, -1.0, 0.0, 0.0, -1.0, 0.0, 0.0, 0.0, 1.0, 0.0, 0.0, 1.0, 0.0, 0.0, 1.0, 0.0, 0.0, 1.0, 0.0, 0.0, -1.0, 0.0, 0.0, -1.0, 0.0, 0.0, -1.0, 0.0, 0.0, -1.0, 0.0, 1.0, 0.0, 0.0, 1.0, 0.0, 0.0, 1.0, 0.0, 0.0, 1.0, 0.0, 0.0, 0.0, 0.0, 1.0, 0.0, 0.0, 1.0, 0.0, 0.0, 1.0, 0.0, 0.0, 1.0, 0.0, -1.0, 0.0, 0.0, -1.0, 0.0, 0.0, -1.0, 0.0, 0.0, -1.0, 0.0, 0.0, 0.5, 0.866, 0.0, 0.5, 0.866, 0.0, 0.7071, 0.7071, 0.0, 0.7071, 0.7071, 1.0, 0.0, 0.0, 1.0, 0.0, 0.0, 1.0, 0.0, 0.0, 1.0, 0.0, 0.0, 0.0, 0.0, 1.0, 0.0, 0.0, 1.0, 0.0, 0.0, 1.0, 0.0, 0.0, 1.0, 0.0, -1.0, 0.0, 0.0, -1.0, 0.0, 0.0, -1.0, 0.0, 0.0, -1.0, 0.0, -1.0, 0.0, 0.0, -1.0, 0.0, 0.0, -1.0, 0.0, 0.0, -1.0, 0.0, 0.0, 0.0, -1.0, 0.0, 0.0, -1.0, 0.0, 0.0, -1.0, 0.0, 0.0, -1.0, 0.0, 0.0, 0.0, 1.0, 0.0, 0.0, 1.0, 0.0, 0.0, 1.0, 0.0, 0.0, 1.0, -1.0, 0.0, 0.0, -1.0, 0.0, 0.0, -1.0, 0.0, 0.0, -1.0, 0.0, 0.0, 0.0, -1.0, 0.0, 0.0, -1.0, 0.0, 0.0, -1.0, 0.0, 0.0, -1.0, 0.0, 1.0, 0.0, 0.0, 1.0, 0.0, 0.0, 1.0, 0.0, 0.0, 1.0, 0.0, 0.0, 0.0, 0.0, 1.0, 0.0, 0.0, 1.0, 0.0, 0.0, 1.0, 0.0, 0.0, 1.0, 0.0, -1.0, 0.0, 0.0, -1.0, 0.0, 0.0, -1.0, 0.0, 0.0, -1.0, 0.0, -1.0, 0.0, 0.0, -1.0, 0.0, 0.0, -1.0, 0.0, 0.0, -1.0, 0.0, 0.0, 1.0, 0.0, 0.0, 1.0, 0.0, 0.0, 1.0, 0.0, 0.0, 1.0, 0.0, 0.0, 0.0, 0.7071, 0.7071, 0.0, 0.7071, 0.7071, 0.0, 0.7071, 0.7071, 0.0, 0.7071, 0.7071, -1.0, 0.0, 0.0, -1.0, 0.0, 0.0, -1.0, 0.0, 0.0, -1.0, 0.0, 0.0, -1.0, 0.0, 0.0, -1.0, 0.0, 0.0, 0.0, -0.7071, 0.7071, 0.0, -0.7071, 0.7071, 0.0, -0.7071, 0.7071, 0.0, -0.7071, 0.7071, 0.0, -0.7071, 0.7071, 0.0, -0.7071, 0.7071, 0.0, 0.0, 1.0, 0.0, 0.0, 1.0, 0.0, 0.0, 1.0, 0.0, 0.0, 1.0, 0.0, 0.0, 1.0, 0.0, 0.0, 1.0, 0.0, -0.7071, 0.7071, 0.0, -0.7071, 0.7071, 0.0, -0.7071, 0.7071, 0.0, -0.7071, 0.7071, 0.0, -1.0, 0.0, 0.0, -1.0, 0.0, 0.0, -1.0, 0.0, 0.0, -1.0, 0.0, 0.0, -1.0, 0.0, 0.0, -1.0, 0.0, 0.0, -1.0, 0.0, 0.0, -1.0, 0.0, 0.0, 0.2588, 0.9659, 0.0, 0.2588, 0.9659, 0.0, 0.0654, 0.9979, 0.0, 0.0654, 0.9979, 0.0, -0.2588, 0.9659, 0.0, -0.2588, 0.9659, 0.0, -0.0654, 0.9979, 0.0, -0.0654, 0.9979, 0.0, 0.7071, 0.7071, 0.0, 0.7071, 0.7071, 0.0, 0.866, 0.5, 0.0, 0.866, 0.5, 0.0, 0.2588, 0.9659, 0.0, 0.2588, 0.9659, 0.0, 0.5, 0.866, 0.0, 0.5, 0.866, 0.0, 0.9659, 0.2588, 0.0, 0.9659, 0.2588, 0.0, 0.9995, 0.0327, 0.0, 0.9979, 0.0654, 0.0, 0.866, 0.5, 0.0, 0.866, 0.5, 0.0, 0.9659, 0.2588, 0.0, 0.9659, 0.2588, 0.0, 0.2588, 0.9659, 0.0, 0.2588, 0.9659, 0.0, 0.5, 0.866, 0.0, 0.5, 0.866, 0.0, -0.5, 0.866, 0.0, -0.5, 0.866, 0.0, -0.2588, 0.9659, 0.0, -0.2588, 0.9659, 0.0, -0.7071, 0.7071, 0.0, -0.7071, 0.7071, 0.0, -0.5, 0.866, 0.0, -0.5, 0.866, 0.0, -0.866, 0.5, 0.0, -0.866, 0.5, 0.0, -0.7071, 0.7071, 0.0, -0.7071, 0.7071, 0.0, -0.9659, 0.2588, 0.0, -0.9659, 0.2588, 0.0, -0.866, 0.5, 0.0, -0.866, 0.5, 0.0, -0.9979, 0.0654, 0.0, -0.9979, 0.0654, 0.0, -0.9659, 0.2588, 0.0, -0.9659, 0.2588, 0.0, 0.2588, 0.9659, 0.0, 0.2588, 0.9659, 0.0, 0.0654, 0.9979, 0.0, 0.0654, 0.9979, 0.0, 0.5, 0.866, 0.0, 0.5, 0.866, 0.0, 0.7071, 0.7071, 0.0, 0.7071, 0.7071, 0.0, -0.866, 0.5, 0.0, -0.866, 0.5, 0.0, -0.9659, 0.2588, 0.0, -0.9659, 0.2588, 0.0, 0.7071, 0.7071, 0.0, 0.7071, 0.7071, 0.0, 0.866, 0.5, 0.0, 0.866, 0.5, 0.0, 0.9659, 0.2588, 0.0, 0.9659, 0.2588, 0.0, 0.9979, 0.0654, 0.0, 0.9995, 0.0327, 0.0, -0.7071, 0.7071, 0.0, -0.7071, 0.7071, 0.0, -0.7071, 0.7071, 0.0, -0.7071, 0.7071, 0.0, -0.2588, 0.9659, 0.0, -0.2588, 0.9659, 0.0, -0.0654, 0.9979, 0.0, -0.0654, 0.9979, 0.0, -0.5, 0.866, 0.0, -0.5, 0.866, 0.0, -0.7071, 0.7071, 0.0, -0.7071, 0.7071, 0.0, -0.7071, 0.7071, 0.0, -0.7071, 0.7071, 0.0, -0.866, 0.5, 0.0, -0.866, 0.5, 0.0, -0.2588, 0.9659, 0.0, -0.2588, 0.9659, 0.0, -0.5, 0.866, 0.0, -0.5, 0.866, 0.0, -0.9659, 0.2588, 0.0, -0.9659, 0.2588, 0.0, -0.9979, 0.0654, 0.0, -0.9979, 0.0654, 0.0, 0.0, 1.0, 0.0, 0.0, 1.0, 0.0, 0.0, 1.0, 0.0, 0.0, 1.0, 0.0, 1.0, 0.0, 0.0, 1.0, 0.0, 0.0, 1.0, 0.0, 0.0, 1.0, 0.0, 0.0, -1.0, 0.0, 0.0, -1.0, 0.0, 0.0, -1.0, 0.0, 0.0, -1.0, 0.0, 0.0, -1.0, 0.0, 0.0, -1.0, 0.0, 0.0, -1.0, 0.0, 0.0, -1.0, 0.0, 0.0, 0.0, 1.0, 0.0, 0.0, 1.0, 0.0, 0.0, 1.0, 0.0, 0.0, 1.0, 0.0, 1.0, 0.0, 0.0, 1.0, 0.0, 0.0, 1.0, 0.0, 0.0, 1.0, 0.0, 0.0, 0.0, 1.0, 0.0, 0.0, 1.0, 0.0, 0.0, 1.0, 0.0, 0.0, 1.0, 0.0, -0.7071, 0.7071, 0.0, -0.7071, 0.7071, 0.0, -0.7071, 0.7071, 0.0, -0.7071, 0.7071, 0.0, -0.7071, -0.7071, 0.0, -0.7071, -0.7071, 0.0, -0.7071, -0.7071, 0.0, -0.7071, -0.7071, 0.0, 0.0, 1.0, 0.0, -0.06359, 0.998, 0.0, -0.06359, 0.998, 0.0, 0.0, 1.0, 0.0, -1.0, 0.0, 0.0, -1.0, 0.0, 0.0, -1.0, 0.0, 0.0, -1.0, 0.0, 0.0, -0.7071, 0.7071, 0.0, -0.7071, 0.7071, 0.0, -0.7071, 0.7071, 0.0, -0.7071, 0.7071, 0.0, -1.0, 0.0, 0.0, -1.0, 0.0, 0.0, -1.0, 0.0, 0.0, -1.0, 0.0, 0.0, -0.7071, -0.7071, 0.0, -0.7071, -0.7071, 0.0, -0.7071, -0.7071, 0.0, -0.7071, -0.7071, 0.0, 0.0, -1.0, 0.0, 0.0, -1.0, 0.0, 0.0, -1.0, 0.0, 0.0, -1.0, 0.0, 0.866, 0.5, 0.0, 0.866, 0.5, 0.0, 0.9659, 0.2588, 0.0, 0.9659, 0.2588, -1.0, 0.0, 0.0, -1.0, 0.0, 0.0, -1.0, 0.0, 0.0, -1.0, 0.0, 0.0, -1.0, 0.0, 0.0, -1.0, 0.0, 0.0, -1.0, 0.0, 0.0, -1.0, 0.0, 0.0, -1.0, 0.0, 0.0, -1.0, 0.0, 0.0, -1.0, 0.0, 0.0, -1.0, 0.0, 0.0, -1.0, 0.0, 0.0, -1.0, 0.0, 0.0, 0.0, -1.0, 0.0, 0.0, -1.0, 0.0, 0.0, -1.0, 0.0, 0.0, -1.0, 0.0, 0.0, -1.0, 0.0, 0.0, -1.0, 0.0, 1.0, 6.119e-08, 0.0, 1.0, 6.119e-08, 0.0, 1.0, 6.119e-08, 0.0, 1.0, 6.119e-08, 0.0, 1.0, 6.119e-08, 0.0, 1.0, 6.119e-08, 0.0, 1.0, 6.119e-08, 0.0, 1.0, 6.119e-08, 0.0, 1.0, 6.119e-08, 0.0, 1.0, 6.119e-08, 0.0, 1.0, 6.119e-08, 0.0, 1.0, 6.119e-08, 0.0, 1.0, 6.119e-08, 0.0, 1.0, 6.119e-08, 0.0, 0.0, 0.06359, -0.998, 0.0, 0.0654, -0.9979, 0.0, 0.0654, -0.9979, 0.0, 0.06359, -0.998, 0.0, -1.0, 0.0, 0.0, -1.0, 0.0, 0.0, -1.0, 0.0, 0.0, -1.0, 0.0])] * 3)])

# ---- objects
ob_shape_9_indexedfaceset = bpy.data.objects.new('SHAPE_9_IndexedFaceSet', me_shape_9_indexedfaceset_001)

# ---- transforms, parenting, visibility, modifiers, constraints
ob_shape_9_indexedfaceset.location = (0.0, 0.0, 8.882e-16)
ob_shape_9_indexedfaceset.rotation_euler = (1.571, -0.0, -6.283)
ob_shape_9_indexedfaceset.scale = (2.54, 2.54, 2.54)
_m = ob_shape_9_indexedfaceset.modifiers.new('Bevel', 'BEVEL')
_m.segments = 3

# ---- collection membership
col_collection.objects.link(ob_shape_9_indexedfaceset)

# ---- scene / render settings (as saved in the file)
scene.frame_start = 1; scene.frame_end = 250; scene.frame_set(1)
scene.render.engine = 'BLENDER_EEVEE_NEXT'
scene.cycles.use_denoising = False
scene.cycles.samples = 128
scene.cycles.sampling_pattern = 'TABULATED_SOBOL'
scene.cycles.use_adaptive_sampling = False
scene.cycles.use_light_tree = False
scene.eevee.ray_tracing_options.trace_max_roughness = 0.0
scene.view_settings.view_transform = 'Filmic'
bpy.context.view_layer.update()

# ---- added for rendering (the .blend has no active camera and no usable light): camera, sun
cam_auto = bpy.data.cameras.new('AutoCamera')
cam_auto.lens = 50.0
cam_auto.sensor_width = 36.0
cam_auto.clip_end = 1000.0
ob_auto_camera = bpy.data.objects.new('AutoCamera', cam_auto)
scene.collection.objects.link(ob_auto_camera)
ob_auto_camera.location = (11.9959, -14.3473, 12.4216)
ob_auto_camera.rotation_euler = (1.09748, -7.21219e-08, 0.694738)
scene.camera = ob_auto_camera
light_auto_sun = bpy.data.lights.new('AutoSun', 'SUN')
light_auto_sun.energy = 3.0
light_auto_sun.angle = 0.0523599
ob_auto_sun = bpy.data.objects.new('AutoSun', light_auto_sun)
scene.collection.objects.link(ob_auto_sun)
ob_auto_sun.rotation_euler = (0.872665, 0.174533, 0.523599)
bpy.context.view_layer.update()

